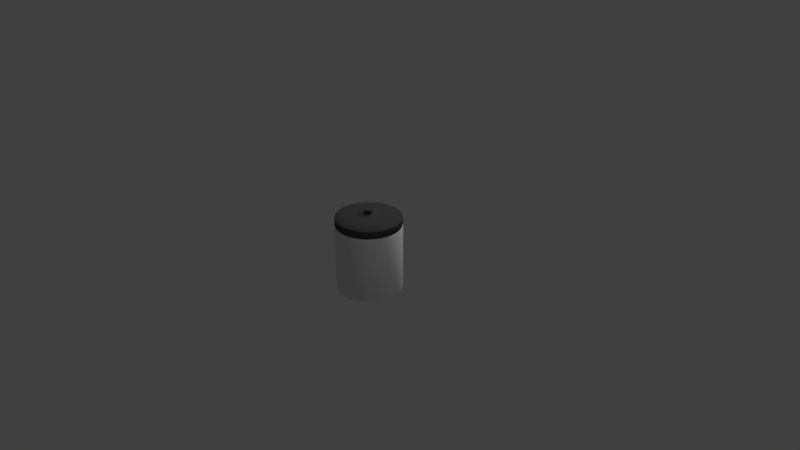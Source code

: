 # Source: Jar.blend  (saved by Blender 2.77.0; exported with 4.5.12 LTS)
import bpy
from mathutils import Matrix  # noqa: F401  (used for matrix-valued properties, if any)

bpy.ops.wm.read_factory_settings(use_empty=True)
scene = bpy.context.scene
scene.name = 'Scene'

# ---- collections
col_collection_1 = bpy.data.collections.new('Collection 1'); scene.collection.children.link(col_collection_1)

# ---- materials (node trees are filled in below, after node groups)
mat_lid = bpy.data.materials.new('lid')
mat_lid.alpha_threshold = 0.0
mat_lid.use_transparent_shadow = False
mat_lid.diffuse_color = (0.06681, 0.06681, 0.06681, 1.0)
mat_lid.roughness = 0.5
mat_jar = bpy.data.materials.new('jar')
mat_jar.alpha_threshold = 0.0
mat_jar.use_transparent_shadow = False
mat_jar.roughness = 0.5

# ---- material node trees

# ---- world
world_world = bpy.data.worlds.new('World'); scene.world = world_world
world_world.color = (0.05088, 0.05088, 0.05088)
world_world.use_sun_shadow = False
world_world.sun_shadow_jitter_overblur = 0.0
world_world.cycles.sampling_method = 'MANUAL'

# ---- cameras
cam_camera = bpy.data.cameras.new('Camera')
cam_camera.clip_end = 100.0
cam_camera.lens = 35.0
cam_camera.sensor_width = 32.0
cam_camera.sensor_height = 18.0
cam_camera.ortho_scale = 7.314
cam_camera.dof.focus_distance = 0.0
cam_camera.dof.aperture_fstop = 128.0

# ---- lights
light_hemi = bpy.data.lights.new('Hemi', 'SUN')
light_hemi.transmission_factor = 0.0
light_hemi.angle = 0.1993
light_hemi.energy = 1.0
light_hemi.shadow_buffer_clip_start = 0.5
light_hemi.shadow_soft_size = 0.1
light_hemi.shadow_cascade_max_distance = 1000.0
light_lamp = bpy.data.lights.new('Lamp', 'POINT')
light_lamp.transmission_factor = 0.0
light_lamp.cutoff_distance = 30.0
light_lamp.energy = 100.0
light_lamp.shadow_buffer_clip_start = 1.001
light_lamp.shadow_soft_size = 0.1
light_lamp.shadow_maximum_resolution = 0.006
light_lamp.use_absolute_resolution = True

# ---- meshes
me_cylinder = bpy.data.meshes.new('Cylinder')
me_cylinder.from_pydata([(-1.903e-08, -0.4351, 0.4146), (-1.903e-08, -0.4351, -0.4556), (0.08488, -0.4267, 0.4146), (0.08488, -0.4267, -0.4556), (0.1665, -0.402, 0.4146), (0.1665, -0.402, -0.4556), (0.2417, -0.3618, 0.4146), (0.2417, -0.3618, -0.4556), (0.3077, -0.3077, 0.4146), (0.3077, -0.3077, -0.4556), (0.3618, -0.2417, 0.4146), (0.3618, -0.2417, -0.4556), (0.402, -0.1665, 0.4146), (0.402, -0.1665, -0.4556), (0.4267, -0.08488, 0.4146), (0.4267, -0.08488, -0.4556), (0.4351, 7.427e-08, 0.4146), (0.4351, 1.382e-07, -0.4556), (0.4267, 0.08488, 0.4146), (0.4267, 0.08488, -0.4556), (0.402, 0.1665, 0.4146), (0.402, 0.1665, -0.4556), (0.3618, 0.2417, 0.4146), (0.3618, 0.2417, -0.4556), (0.3077, 0.3077, 0.4146), (0.3077, 0.3077, -0.4556), (0.2417, 0.3618, 0.4146), (0.2417, 0.3618, -0.4556), (0.1665, 0.402, 0.4146), (0.1665, 0.402, -0.4556), (0.08488, 0.4267, 0.4146), (0.08488, 0.4267, -0.4556), (-1.608e-07, 0.4351, 0.4146), (-1.608e-07, 0.4351, -0.4556), (-0.08488, 0.4267, 0.4146), (-0.08488, 0.4267, -0.4556), (-0.1665, 0.402, 0.4146), (-0.1665, 0.402, -0.4556), (-0.2417, 0.3618, 0.4146), (-0.2417, 0.3618, -0.4556), (-0.3077, 0.3077, 0.4146), (-0.3077, 0.3077, -0.4556), (-0.3618, 0.2417, 0.4146), (-0.3618, 0.2417, -0.4556), (-0.402, 0.1665, 0.4146), (-0.402, 0.1665, -0.4556), (-0.4267, 0.08488, 0.4146), (-0.4267, 0.08488, -0.4556), (-0.4351, -3.147e-07, 0.4146), (-0.4351, -2.248e-07, -0.4556), (-0.4267, -0.08488, 0.4146), (-0.4267, -0.08488, -0.4556), (-0.402, -0.1665, 0.4146), (-0.402, -0.1665, -0.4556), (-0.3618, -0.2417, 0.4146), (-0.3618, -0.2417, -0.4556), (-0.3077, -0.3077, 0.4146), (-0.3077, -0.3077, -0.4556), (-0.2417, -0.3618, 0.4146), (-0.2417, -0.3618, -0.4556), (-0.1665, -0.402, 0.4146), (-0.1665, -0.402, -0.4556), (-0.08488, -0.4267, 0.4146), (-0.08488, -0.4267, -0.4556), (0.08449, -0.4248, -0.461), (-1.872e-08, -0.4331, -0.461), (0.1657, -0.4001, -0.461), (0.2406, -0.3601, -0.461), (0.3062, -0.3062, -0.461), (0.3601, -0.2406, -0.461), (0.4001, -0.1657, -0.461), (0.4248, -0.08449, -0.461), (0.4331, 1.381e-07, -0.461), (0.4248, 0.08449, -0.461), (0.4001, 0.1657, -0.461), (0.3601, 0.2406, -0.461), (0.3062, 0.3062, -0.461), (0.2406, 0.3601, -0.461), (0.1657, 0.4001, -0.461), (0.08449, 0.4248, -0.461), (-1.598e-07, 0.4331, -0.461), (-0.08449, 0.4248, -0.461), (-0.1657, 0.4001, -0.461), (-0.2406, 0.3601, -0.461), (-0.3062, 0.3062, -0.461), (-0.3601, 0.2406, -0.461), (-0.4001, 0.1657, -0.461), (-0.4248, 0.08449, -0.461), (-0.4331, -2.233e-07, -0.461), (-0.4248, -0.08449, -0.461), (-0.4001, -0.1657, -0.461), (-0.3601, -0.2406, -0.461), (-0.3062, -0.3062, -0.461), (-0.2406, -0.3601, -0.461), (-0.1657, -0.4001, -0.461), (-0.08449, -0.4248, -0.461), (0.08162, -0.4103, -0.4654), (-1.706e-08, -0.4184, -0.4654), (0.1601, -0.3865, -0.4654), (0.2324, -0.3479, -0.4654), (0.2958, -0.2958, -0.4654), (0.3479, -0.2324, -0.4654), (0.3865, -0.1601, -0.4654), (0.4103, -0.08162, -0.4654), (0.4184, 1.36e-07, -0.4654), (0.4103, 0.08162, -0.4654), (0.3865, 0.1601, -0.4654), (0.3479, 0.2324, -0.4654), (0.2958, 0.2958, -0.4654), (0.2324, 0.3479, -0.4654), (0.1601, 0.3865, -0.4654), (0.08162, 0.4103, -0.4654), (-1.534e-07, 0.4184, -0.4654), (-0.08162, 0.4103, -0.4654), (-0.1601, 0.3865, -0.4654), (-0.2324, 0.3479, -0.4654), (-0.2958, 0.2958, -0.4654), (-0.3479, 0.2324, -0.4654), (-0.3865, 0.1601, -0.4654), (-0.4103, 0.08162, -0.4654), (-0.4184, -2.131e-07, -0.4654), (-0.4103, -0.08162, -0.4654), (-0.3865, -0.1601, -0.4654), (-0.3479, -0.2324, -0.4654), (-0.2958, -0.2958, -0.4654), (-0.2324, -0.3479, -0.4654), (-0.1601, -0.3865, -0.4654), (-0.08162, -0.4103, -0.4654), (-1.875e-08, -0.433, 0.42), (0.08448, -0.4247, 0.42), (0.1657, -0.4001, 0.42), (0.2406, -0.3601, 0.42), (0.3062, -0.3062, 0.42), (0.3601, -0.2406, 0.42), (0.4001, -0.1657, 0.42), (0.4247, -0.08448, 0.42), (0.433, 7.362e-08, 0.42), (0.4247, 0.08448, 0.42), (0.4001, 0.1657, 0.42), (0.3601, 0.2406, 0.42), (0.3062, 0.3062, 0.42), (0.2406, 0.3601, 0.42), (0.1657, 0.4001, 0.42), (0.08448, 0.4247, 0.42), (-1.599e-07, 0.433, 0.42), (-0.08448, 0.4247, 0.42), (-0.1657, 0.4001, 0.42), (-0.2406, 0.3601, 0.42), (-0.3062, 0.3062, 0.42), (-0.3601, 0.2406, 0.42), (-0.4001, 0.1657, 0.42), (-0.4247, 0.08448, 0.42), (-0.433, -3.135e-07, 0.42), (-0.4247, -0.08448, 0.42), (-0.4001, -0.1657, 0.42), (-0.3601, -0.2406, 0.42), (-0.3062, -0.3062, 0.42), (-0.2406, -0.3601, 0.42), (-0.1657, -0.4001, 0.42), (-0.08448, -0.4247, 0.42), (-1.814e-08, -0.4263, 0.4243), (0.08317, -0.4181, 0.4243), (0.1631, -0.3939, 0.4243), (0.2368, -0.3545, 0.4243), (0.3015, -0.3015, 0.4243), (0.3545, -0.2368, 0.4243), (0.3939, -0.1631, 0.4243), (0.4181, -0.08317, 0.4243), (0.4263, 7.183e-08, 0.4243), (0.4181, 0.08317, 0.4243), (0.3939, 0.1631, 0.4243), (0.3545, 0.2368, 0.4243), (0.3015, 0.3015, 0.4243), (0.2368, 0.3545, 0.4243), (0.1631, 0.3939, 0.4243), (0.08317, 0.4181, 0.4243), (-1.571e-07, 0.4263, 0.4243), (-0.08317, 0.4181, 0.4243), (-0.1631, 0.3939, 0.4243), (-0.2368, 0.3545, 0.4243), (-0.3015, 0.3015, 0.4243), (-0.3545, 0.2368, 0.4243), (-0.3939, 0.1631, 0.4243), (-0.4181, 0.08317, 0.4243), (-0.4263, -3.093e-07, 0.4243), (-0.4181, -0.08317, 0.4243), (-0.3939, -0.1631, 0.4243), (-0.3545, -0.2368, 0.4243), (-0.3015, -0.3015, 0.4243), (-0.2368, -0.3545, 0.4243), (-0.1631, -0.3939, 0.4243), (-0.08317, -0.4181, 0.4243), (-1.814e-08, -0.4263, 0.4275), (0.08317, -0.4181, 0.4275), (0.1631, -0.3939, 0.4275), (0.2368, -0.3545, 0.4275), (0.3015, -0.3015, 0.4275), (0.3545, -0.2368, 0.4275), (0.3939, -0.1631, 0.4275), (0.4181, -0.08317, 0.4275), (0.4263, 7.169e-08, 0.4275), (0.4181, 0.08317, 0.4275), (0.3939, 0.1631, 0.4275), (0.3545, 0.2368, 0.4275), (0.3015, 0.3015, 0.4275), (0.2368, 0.3545, 0.4275), (0.1631, 0.3939, 0.4275), (0.08317, 0.4181, 0.4275), (-1.571e-07, 0.4263, 0.4275), (-0.08317, 0.4181, 0.4275), (-0.1631, 0.3939, 0.4275), (-0.2368, 0.3545, 0.4275), (-0.3015, 0.3015, 0.4275), (-0.3545, 0.2368, 0.4275), (-0.3939, 0.1631, 0.4275), (-0.4181, 0.08317, 0.4275), (-0.4263, -3.095e-07, 0.4275), (-0.4181, -0.08317, 0.4275), (-0.3939, -0.1631, 0.4275), (-0.3545, -0.2368, 0.4275), (-0.3015, -0.3015, 0.4275), (-0.2368, -0.3545, 0.4275), (-0.1631, -0.3939, 0.4275), (-0.08317, -0.4181, 0.4275), (-1.867e-08, -0.431, 0.4328), (0.08409, -0.4227, 0.4328), (0.1649, -0.3982, 0.4328), (0.2395, -0.3584, 0.4328), (0.3048, -0.3048, 0.4328), (0.3584, -0.2395, 0.4328), (0.3982, -0.1649, 0.4328), (0.4227, -0.08409, 0.4328), (0.431, 7.261e-08, 0.4328), (0.4227, 0.08409, 0.4328), (0.3982, 0.1649, 0.4328), (0.3584, 0.2395, 0.4328), (0.3048, 0.3048, 0.4328), (0.2395, 0.3584, 0.4328), (0.1649, 0.3982, 0.4328), (0.08409, 0.4227, 0.4328), (-1.591e-07, 0.431, 0.4328), (-0.08409, 0.4227, 0.4328), (-0.1649, 0.3982, 0.4328), (-0.2395, 0.3584, 0.4328), (-0.3048, 0.3048, 0.4328), (-0.3584, 0.2395, 0.4328), (-0.3982, 0.1649, 0.4328), (-0.4227, 0.08409, 0.4328), (-0.431, -3.127e-07, 0.4328), (-0.4227, -0.08409, 0.4328), (-0.3982, -0.1649, 0.4328), (-0.3584, -0.2395, 0.4328), (-0.3048, -0.3048, 0.4328), (-0.2395, -0.3584, 0.4328), (-0.1649, -0.3982, 0.4328), (-0.08409, -0.4227, 0.4328), (-1.885e-08, -0.4327, 0.4371), (0.08442, -0.4244, 0.4371), (0.1656, -0.3998, 0.4371), (0.2404, -0.3598, 0.4371), (0.306, -0.306, 0.4371), (0.3598, -0.2404, 0.4371), (0.3998, -0.1656, 0.4371), (0.4244, -0.08442, 0.4371), (0.4327, 7.286e-08, 0.4371), (0.4244, 0.08442, 0.4371), (0.3998, 0.1656, 0.4371), (0.3598, 0.2404, 0.4371), (0.306, 0.306, 0.4371), (0.2404, 0.3598, 0.4371), (0.1656, 0.3998, 0.4371), (0.08442, 0.4244, 0.4371), (-1.598e-07, 0.4327, 0.4371), (-0.08442, 0.4244, 0.4371), (-0.1656, 0.3998, 0.4371), (-0.2404, 0.3598, 0.4371), (-0.306, 0.306, 0.4371), (-0.3598, 0.2404, 0.4371), (-0.3998, 0.1656, 0.4371), (-0.4244, 0.08442, 0.4371), (-0.4327, -3.14e-07, 0.4371), (-0.4244, -0.08442, 0.4371), (-0.3998, -0.1656, 0.4371), (-0.3598, -0.2404, 0.4371), (-0.306, -0.306, 0.4371), (-0.2404, -0.3598, 0.4371), (-0.1656, -0.3998, 0.4371), (-0.08442, -0.4244, 0.4371), (-1.912e-08, -0.4327, 0.5201), (0.08442, -0.4244, 0.5201), (0.1656, -0.3998, 0.5201), (0.2404, -0.3598, 0.5201), (0.306, -0.306, 0.5201), (0.3598, -0.2404, 0.5201), (0.3998, -0.1656, 0.5201), (0.4244, -0.08442, 0.5201), (0.4327, 6.161e-08, 0.5201), (0.4244, 0.08442, 0.5201), (0.3998, 0.1656, 0.5201), (0.3598, 0.2404, 0.5201), (0.306, 0.306, 0.5201), (0.2404, 0.3598, 0.5201), (0.1656, 0.3998, 0.5201), (0.08442, 0.4244, 0.5201), (-1.601e-07, 0.4327, 0.5201), (-0.08442, 0.4244, 0.5201), (-0.1656, 0.3998, 0.5201), (-0.2404, 0.3598, 0.5201), (-0.306, 0.306, 0.5201), (-0.3598, 0.2404, 0.5201), (-0.3998, 0.1656, 0.5201), (-0.4244, 0.08442, 0.5201), (-0.4327, -3.253e-07, 0.5201), (-0.4244, -0.08442, 0.5201), (-0.3998, -0.1656, 0.5201), (-0.3598, -0.2404, 0.5201), (-0.306, -0.306, 0.5201), (-0.2404, -0.3598, 0.5201), (-0.1656, -0.3998, 0.5201), (-0.08442, -0.4244, 0.5201), (-1.895e-08, -0.4309, 0.5265), (0.08407, -0.4227, 0.5265), (0.1649, -0.3981, 0.5265), (0.2394, -0.3583, 0.5265), (0.3047, -0.3047, 0.5265), (0.3583, -0.2394, 0.5265), (0.3981, -0.1649, 0.5265), (0.4227, -0.08407, 0.5265), (0.4309, 6.101e-08, 0.5265), (0.4227, 0.08407, 0.5265), (0.3981, 0.1649, 0.5265), (0.3583, 0.2394, 0.5265), (0.3047, 0.3047, 0.5265), (0.2394, 0.3583, 0.5265), (0.1649, 0.3981, 0.5265), (0.08407, 0.4227, 0.5265), (-1.594e-07, 0.4309, 0.5265), (-0.08407, 0.4227, 0.5265), (-0.1649, 0.3981, 0.5265), (-0.2394, 0.3583, 0.5265), (-0.3047, 0.3047, 0.5265), (-0.3583, 0.2394, 0.5265), (-0.3981, 0.1649, 0.5265), (-0.4227, 0.08407, 0.5265), (-0.4309, -3.243e-07, 0.5265), (-0.4227, -0.08407, 0.5265), (-0.3981, -0.1649, 0.5265), (-0.3583, -0.2394, 0.5265), (-0.3047, -0.3047, 0.5265), (-0.2394, -0.3583, 0.5265), (-0.1649, -0.3981, 0.5265), (-0.08407, -0.4227, 0.5265), (-1.854e-08, -0.4274, 0.533), (0.08338, -0.4192, 0.533), (0.1635, -0.3948, 0.533), (0.2374, -0.3553, 0.533), (0.3022, -0.3022, 0.533), (0.3553, -0.2374, 0.533), (0.3948, -0.1635, 0.533), (0.4192, -0.08338, 0.533), (0.4274, 6.006e-08, 0.533), (0.4192, 0.08338, 0.533), (0.3948, 0.1635, 0.533), (0.3553, 0.2374, 0.533), (0.3022, 0.3022, 0.533), (0.2374, 0.3553, 0.533), (0.1635, 0.3948, 0.533), (0.08338, 0.4192, 0.533), (-1.578e-07, 0.4274, 0.533), (-0.08338, 0.4192, 0.533), (-0.1635, 0.3948, 0.533), (-0.2374, 0.3553, 0.533), (-0.3022, 0.3022, 0.533), (-0.3553, 0.2374, 0.533), (-0.3948, 0.1635, 0.533), (-0.4192, 0.08338, 0.533), (-0.4274, -3.22e-07, 0.533), (-0.4192, -0.08338, 0.533), (-0.3948, -0.1635, 0.533), (-0.3553, -0.2374, 0.533), (-0.3022, -0.3022, 0.533), (-0.2374, -0.3553, 0.533), (-0.1635, -0.3948, 0.533), (-0.08338, -0.4192, 0.533), (-8.181e-09, -0.2994, 0.5643), (0.05842, -0.2937, 0.5643), (0.1146, -0.2766, 0.5643), (0.1664, -0.249, 0.5643), (0.2117, -0.2117, 0.5643), (0.249, -0.1664, 0.5643), (0.2766, -0.1146, 0.5643), (0.2937, -0.05842, 0.5643), (0.2994, 3.06e-08, 0.5643), (0.2937, 0.05842, 0.5643), (0.2766, 0.1146, 0.5643), (0.249, 0.1664, 0.5643), (0.2117, 0.2117, 0.5643), (0.1664, 0.249, 0.5643), (0.1146, 0.2766, 0.5643), (0.05842, 0.2937, 0.5643), (-1.058e-07, 0.2994, 0.5643), (-0.05842, 0.2937, 0.5643), (-0.1146, 0.2766, 0.5643), (-0.1664, 0.249, 0.5643), (-0.2117, 0.2117, 0.5643), (-0.249, 0.1664, 0.5643), (-0.2766, 0.1146, 0.5643), (-0.2937, 0.05842, 0.5643), (-0.2994, -2.371e-07, 0.5643), (-0.2937, -0.05842, 0.5643), (-0.2766, -0.1146, 0.5643), (-0.249, -0.1664, 0.5643), (-0.2117, -0.2117, 0.5643), (-0.1664, -0.249, 0.5643), (-0.1146, -0.2766, 0.5643), (-0.05842, -0.2937, 0.5643), (7.25e-09, -0.1781, 0.5769), (0.03474, -0.1747, 0.5769), (0.06815, -0.1645, 0.5769), (0.09894, -0.1481, 0.5769), (0.1259, -0.1259, 0.5769), (0.1481, -0.09894, 0.5769), (0.1645, -0.06815, 0.5769), (0.1747, -0.03474, 0.5769), (0.1781, 3.184e-10, 0.5769), (0.1747, 0.03474, 0.5769), (0.1645, 0.06815, 0.5769), (0.1481, 0.09894, 0.5769), (0.1259, 0.1259, 0.5769), (0.09894, 0.1481, 0.5769), (0.06815, 0.1645, 0.5769), (0.03474, 0.1747, 0.5769), (-5.078e-08, 0.1781, 0.5769), (-0.03474, 0.1747, 0.5769), (-0.06815, 0.1645, 0.5769), (-0.09894, 0.1481, 0.5769), (-0.1259, 0.1259, 0.5769), (-0.1481, 0.09894, 0.5769), (-0.1645, 0.06815, 0.5769), (-0.1747, 0.03474, 0.5769), (-0.1781, -1.589e-07, 0.5769), (-0.1747, -0.03474, 0.5769), (-0.1645, -0.06815, 0.5769), (-0.1481, -0.09894, 0.5769), (-0.1259, -0.1259, 0.5769), (-0.09894, -0.1481, 0.5769), (-0.06815, -0.1645, 0.5769), (-0.03474, -0.1747, 0.5769), (2.501e-08, -0.02982, 0.5826), (0.005818, -0.02925, 0.5826), (0.01141, -0.02755, 0.5826), (0.01657, -0.0248, 0.5826), (0.02109, -0.02109, 0.5826), (0.0248, -0.01657, 0.5826), (0.02755, -0.01141, 0.5826), (0.02925, -0.005818, 0.5826), (0.02982, -3.081e-08, 0.5826), (0.02925, 0.005818, 0.5826), (0.02755, 0.01141, 0.5826), (0.0248, 0.01657, 0.5826), (0.02109, 0.02109, 0.5826), (0.01657, 0.0248, 0.5826), (0.01141, 0.02755, 0.5826), (0.005818, 0.02925, 0.5826), (1.529e-08, 0.02982, 0.5826), (-0.005818, 0.02925, 0.5826), (-0.01141, 0.02755, 0.5826), (-0.01657, 0.0248, 0.5826), (-0.02109, 0.02109, 0.5826), (-0.0248, 0.01657, 0.5826), (-0.02755, 0.01141, 0.5826), (-0.02925, 0.005818, 0.5826), (-0.02982, -5.747e-08, 0.5826), (-0.02925, -0.005818, 0.5826), (-0.02755, -0.01141, 0.5826), (-0.0248, -0.01657, 0.5826), (-0.02109, -0.02109, 0.5826), (-0.01657, -0.0248, 0.5826), (-0.01141, -0.02755, 0.5826), (-0.005818, -0.02925, 0.5826), (2.501e-08, -0.02982, 0.5872), (0.005818, -0.02925, 0.5872), (0.01141, -0.02755, 0.5872), (0.01657, -0.0248, 0.5872), (0.02109, -0.02109, 0.5872), (0.0248, -0.01657, 0.5872), (0.02755, -0.01141, 0.5872), (0.02925, -0.005818, 0.5872), (0.02982, -3.101e-08, 0.5872), (0.02925, 0.005818, 0.5872), (0.02755, 0.01141, 0.5872), (0.0248, 0.01657, 0.5872), (0.02109, 0.02109, 0.5872), (0.01657, 0.0248, 0.5872), (0.01141, 0.02755, 0.5872), (0.005818, 0.02925, 0.5872), (1.529e-08, 0.02982, 0.5872), (-0.005818, 0.02925, 0.5872), (-0.01141, 0.02755, 0.5872), (-0.01657, 0.0248, 0.5872), (-0.02109, 0.02109, 0.5872), (-0.0248, 0.01657, 0.5872), (-0.02755, 0.01141, 0.5872), (-0.02925, 0.005818, 0.5872), (-0.02982, -5.768e-08, 0.5872), (-0.02925, -0.005818, 0.5872), (-0.02755, -0.01141, 0.5872), (-0.0248, -0.01657, 0.5872), (-0.02109, -0.02109, 0.5872), (-0.01657, -0.0248, 0.5872), (-0.01141, -0.02755, 0.5872), (-0.005818, -0.02925, 0.5872), (2.467e-08, -0.03565, 0.5895), (0.006955, -0.03497, 0.5895), (0.01364, -0.03294, 0.5895), (0.01981, -0.02964, 0.5895), (0.02521, -0.02521, 0.5895), (0.02964, -0.01981, 0.5895), (0.03294, -0.01364, 0.5895), (0.03497, -0.006955, 0.5895), (0.03565, -3.034e-08, 0.5895), (0.03497, 0.006955, 0.5895), (0.03294, 0.01364, 0.5895), (0.02964, 0.01981, 0.5895), (0.02521, 0.02521, 0.5895), (0.01981, 0.02964, 0.5895), (0.01364, 0.03294, 0.5895), (0.006955, 0.03497, 0.5895), (1.305e-08, 0.03565, 0.5895), (-0.006955, 0.03497, 0.5895), (-0.01364, 0.03294, 0.5895), (-0.01981, 0.02964, 0.5895), (-0.02521, 0.02521, 0.5895), (-0.02964, 0.01981, 0.5895), (-0.03294, 0.01364, 0.5895), (-0.03497, 0.006955, 0.5895), (-0.03565, -6.222e-08, 0.5895), (-0.03497, -0.006955, 0.5895), (-0.03294, -0.01364, 0.5895), (-0.02964, -0.01981, 0.5895), (-0.02521, -0.02521, 0.5895), (-0.01981, -0.02964, 0.5895), (-0.01364, -0.03294, 0.5895), (-0.006955, -0.03497, 0.5895), (2.407e-08, -0.04384, 0.5978), (0.008552, -0.043, 0.5978), (0.01678, -0.0405, 0.5978), (0.02435, -0.03645, 0.5978), (0.031, -0.031, 0.5978), (0.03645, -0.02435, 0.5978), (0.0405, -0.01678, 0.5978), (0.043, -0.008552, 0.5978), (0.04384, -3.335e-08, 0.5978), (0.043, 0.008552, 0.5978), (0.0405, 0.01678, 0.5978), (0.03645, 0.02435, 0.5978), (0.031, 0.031, 0.5978), (0.02435, 0.03645, 0.5978), (0.01678, 0.0405, 0.5978), (0.008552, 0.04299, 0.5978), (9.782e-09, 0.04384, 0.5978), (-0.008552, 0.04299, 0.5978), (-0.01678, 0.0405, 0.5978), (-0.02435, 0.03645, 0.5978), (-0.031, 0.031, 0.5978), (-0.03645, 0.02435, 0.5978), (-0.0405, 0.01678, 0.5978), (-0.04299, 0.008552, 0.5978), (-0.04384, -7.255e-08, 0.5978), (-0.04299, -0.008552, 0.5978), (-0.0405, -0.01678, 0.5978), (-0.03645, -0.02435, 0.5978), (-0.031, -0.031, 0.5978), (-0.02435, -0.03645, 0.5978), (-0.01678, -0.0405, 0.5978), (-0.008552, -0.043, 0.5978), (2.379e-08, -0.04746, 0.6079), (0.009258, -0.04654, 0.6079), (0.01816, -0.04384, 0.6079), (0.02637, -0.03946, 0.6079), (0.03356, -0.03356, 0.6079), (0.03946, -0.02637, 0.6079), (0.04384, -0.01816, 0.6079), (0.04654, -0.009258, 0.6079), (0.04746, -2.938e-08, 0.6079), (0.04654, 0.009258, 0.6079), (0.04384, 0.01816, 0.6079), (0.03946, 0.02637, 0.6079), (0.03356, 0.03356, 0.6079), (0.02637, 0.03946, 0.6079), (0.01816, 0.04384, 0.6079), (0.009258, 0.04654, 0.6079), (8.326e-09, 0.04746, 0.6079), (-0.009258, 0.04654, 0.6079), (-0.01816, 0.04384, 0.6079), (-0.02637, 0.03946, 0.6079), (-0.03356, 0.03356, 0.6079), (-0.03946, 0.02636, 0.6079), (-0.04384, 0.01816, 0.6079), (-0.04654, 0.009258, 0.6079), (-0.04746, -7.181e-08, 0.6079), (-0.04654, -0.009258, 0.6079), (-0.04384, -0.01816, 0.6079), (-0.03946, -0.02637, 0.6079), (-0.03356, -0.03356, 0.6079), (-0.02636, -0.03946, 0.6079), (-0.01816, -0.04384, 0.6079), (-0.009258, -0.04654, 0.6079), (2.379e-08, -0.04746, 0.6308), (0.009258, -0.04654, 0.6308), (0.01816, -0.04384, 0.6308), (0.02637, -0.03946, 0.6308), (0.03356, -0.03356, 0.6308), (0.03946, -0.02637, 0.6308), (0.04384, -0.01816, 0.6308), (0.04654, -0.009258, 0.6308), (0.04746, -3.991e-08, 0.6308), (0.04654, 0.009258, 0.6308), (0.04384, 0.01816, 0.6308), (0.03946, 0.02636, 0.6308), (0.03356, 0.03356, 0.6308), (0.02637, 0.03946, 0.6308), (0.01816, 0.04384, 0.6308), (0.009258, 0.04654, 0.6308), (8.326e-09, 0.04746, 0.6308), (-0.009258, 0.04654, 0.6308), (-0.01816, 0.04384, 0.6308), (-0.02637, 0.03946, 0.6308), (-0.03356, 0.03356, 0.6308), (-0.03946, 0.02636, 0.6308), (-0.04384, 0.01816, 0.6308), (-0.04654, 0.009258, 0.6308), (-0.04746, -8.234e-08, 0.6308), (-0.04654, -0.009258, 0.6308), (-0.04384, -0.01816, 0.6308), (-0.03946, -0.02637, 0.6308), (-0.03356, -0.03356, 0.6308), (-0.02636, -0.03946, 0.6308), (-0.01816, -0.04384, 0.6308), (-0.009258, -0.04654, 0.6308), (2.39e-08, -0.04576, 0.6357), (0.008928, -0.04488, 0.6357), (0.01751, -0.04228, 0.6357), (0.02542, -0.03805, 0.6357), (0.03236, -0.03236, 0.6357), (0.03805, -0.02542, 0.6357), (0.04228, -0.01751, 0.6357), (0.04488, -0.008928, 0.6357), (0.04576, -4.418e-08, 0.6357), (0.04488, 0.008928, 0.6357), (0.04228, 0.01751, 0.6357), (0.03805, 0.02542, 0.6357), (0.03236, 0.03236, 0.6357), (0.02542, 0.03805, 0.6357), (0.01751, 0.04228, 0.6357), (0.008928, 0.04488, 0.6357), (8.993e-09, 0.04576, 0.6357), (-0.008928, 0.04488, 0.6357), (-0.01751, 0.04228, 0.6357), (-0.02542, 0.03805, 0.6357), (-0.03236, 0.03236, 0.6357), (-0.03805, 0.02542, 0.6357), (-0.04228, 0.01751, 0.6357), (-0.04488, 0.008928, 0.6357), (-0.04576, -8.509e-08, 0.6357), (-0.04488, -0.008928, 0.6357), (-0.04228, -0.01751, 0.6357), (-0.03805, -0.02542, 0.6357), (-0.03236, -0.03236, 0.6357), (-0.02542, -0.03805, 0.6357), (-0.01751, -0.04228, 0.6357), (-0.008928, -0.04488, 0.6357), (2.407e-08, -0.04333, 0.6376), (0.008453, -0.0425, 0.6376), (0.01658, -0.04003, 0.6376), (0.02407, -0.03603, 0.6376), (0.03064, -0.03064, 0.6376), (0.03603, -0.02407, 0.6376), (0.04003, -0.01658, 0.6376), (0.0425, -0.008453, 0.6376), (0.04333, -4.455e-08, 0.6376), (0.0425, 0.008453, 0.6376), (0.04003, 0.01658, 0.6376), (0.03603, 0.02407, 0.6376), (0.03064, 0.03064, 0.6376), (0.02407, 0.03603, 0.6376), (0.01658, 0.04003, 0.6376), (0.008453, 0.0425, 0.6376), (9.95e-09, 0.04333, 0.6376), (-0.008453, 0.0425, 0.6376), (-0.01658, 0.04003, 0.6376), (-0.02407, 0.03603, 0.6376), (-0.03064, 0.03064, 0.6376), (-0.03603, 0.02407, 0.6376), (-0.04003, 0.01658, 0.6376), (-0.0425, 0.008453, 0.6376), (-0.04333, -8.329e-08, 0.6376), (-0.0425, -0.008453, 0.6376), (-0.04003, -0.01658, 0.6376), (-0.03603, -0.02407, 0.6376), (-0.03064, -0.03064, 0.6376), (-0.02407, -0.03603, 0.6376), (-0.01658, -0.04003, 0.6376), (-0.008453, -0.0425, 0.6376), (2.484e-08, -0.03353, 0.6394), (0.006541, -0.03289, 0.6394), (0.01283, -0.03098, 0.6394), (0.01863, -0.02788, 0.6394), (0.02371, -0.02371, 0.6394), (0.02788, -0.01863, 0.6394), (0.03098, -0.01283, 0.6394), (0.03289, -0.006541, 0.6394), (0.03353, -4.595e-08, 0.6394), (0.03289, 0.006541, 0.6394), (0.03098, 0.01283, 0.6394), (0.02788, 0.01863, 0.6394), (0.02371, 0.02371, 0.6394), (0.01863, 0.02788, 0.6394), (0.01283, 0.03098, 0.6394), (0.006541, 0.03289, 0.6394), (1.392e-08, 0.03353, 0.6394), (-0.006541, 0.03289, 0.6394), (-0.01283, 0.03098, 0.6394), (-0.01863, 0.02788, 0.6394), (-0.02371, 0.02371, 0.6394), (-0.02788, 0.01863, 0.6394), (-0.03098, 0.01283, 0.6394), (-0.03289, 0.006541, 0.6394), (-0.03353, -7.593e-08, 0.6394), (-0.03289, -0.006541, 0.6394), (-0.03098, -0.01283, 0.6394), (-0.02788, -0.01863, 0.6394), (-0.02371, -0.02371, 0.6394), (-0.01863, -0.02788, 0.6394), (-0.01283, -0.03098, 0.6394), (-0.006541, -0.03289, 0.6394)], [], [(0, 1, 3, 2), (2, 3, 5, 4), (4, 5, 7, 6), (6, 7, 9, 8), (8, 9, 11, 10), (10, 11, 13, 12), (12, 13, 15, 14), (14, 15, 17, 16), (16, 17, 19, 18), (18, 19, 21, 20), (20, 21, 23, 22), (22, 23, 25, 24), (24, 25, 27, 26), (26, 27, 29, 28), (28, 29, 31, 30), (30, 31, 33, 32), (32, 33, 35, 34), (34, 35, 37, 36), (36, 37, 39, 38), (38, 39, 41, 40), (40, 41, 43, 42), (42, 43, 45, 44), (44, 45, 47, 46), (46, 47, 49, 48), (48, 49, 51, 50), (50, 51, 53, 52), (52, 53, 55, 54), (54, 55, 57, 56), (56, 57, 59, 58), (58, 59, 61, 60), (39, 37, 82, 83), (60, 61, 63, 62), (62, 63, 1, 0), (10, 12, 134, 133), (92, 91, 123, 124), (57, 55, 91, 92), (13, 11, 69, 70), (31, 29, 78, 79), (49, 47, 87, 88), (5, 3, 64, 66), (23, 21, 74, 75), (41, 39, 83, 84), (59, 57, 92, 93), (15, 13, 70, 71), (33, 31, 79, 80), (51, 49, 88, 89), (7, 5, 66, 67), (25, 23, 75, 76), (43, 41, 84, 85), (61, 59, 93, 94), (17, 15, 71, 72), (35, 33, 80, 81), (53, 51, 89, 90), (9, 7, 67, 68), (27, 25, 76, 77), (45, 43, 85, 86), (63, 61, 94, 95), (19, 17, 72, 73), (37, 35, 81, 82), (55, 53, 90, 91), (11, 9, 68, 69), (29, 27, 77, 78), (47, 45, 86, 87), (3, 1, 65, 64), (1, 63, 95, 65), (21, 19, 73, 74), (96, 97, 127, 126, 125, 124, 123, 122, 121, 120, 119, 118, 117, 116, 115, 114, 113, 112, 111, 110, 109, 108, 107, 106, 105, 104, 103, 102, 101, 100, 99, 98), (79, 78, 110, 111), (66, 64, 96, 98), (93, 92, 124, 125), (80, 79, 111, 112), (67, 66, 98, 99), (94, 93, 125, 126), (81, 80, 112, 113), (68, 67, 99, 100), (95, 94, 126, 127), (82, 81, 113, 114), (69, 68, 100, 101), (65, 95, 127, 97), (83, 82, 114, 115), (70, 69, 101, 102), (84, 83, 115, 116), (71, 70, 102, 103), (85, 84, 116, 117), (72, 71, 103, 104), (86, 85, 117, 118), (73, 72, 104, 105), (87, 86, 118, 119), (74, 73, 105, 106), (88, 87, 119, 120), (75, 74, 106, 107), (89, 88, 120, 121), (76, 75, 107, 108), (90, 89, 121, 122), (77, 76, 108, 109), (91, 90, 122, 123), (78, 77, 109, 110), (64, 65, 97, 96), (148, 149, 181, 180), (28, 30, 143, 142), (46, 48, 152, 151), (2, 4, 130, 129), (20, 22, 139, 138), (38, 40, 148, 147), (56, 58, 157, 156), (12, 14, 135, 134), (30, 32, 144, 143), (48, 50, 153, 152), (4, 6, 131, 130), (22, 24, 140, 139), (40, 42, 149, 148), (58, 60, 158, 157), (14, 16, 136, 135), (32, 34, 145, 144), (50, 52, 154, 153), (6, 8, 132, 131), (24, 26, 141, 140), (42, 44, 150, 149), (60, 62, 159, 158), (16, 18, 137, 136), (34, 36, 146, 145), (52, 54, 155, 154), (8, 10, 133, 132), (26, 28, 142, 141), (44, 46, 151, 150), (0, 2, 129, 128), (62, 0, 128, 159), (18, 20, 138, 137), (36, 38, 147, 146), (54, 56, 156, 155), (183, 184, 216, 215), (135, 136, 168, 167), (149, 150, 182, 181), (136, 137, 169, 168), (150, 151, 183, 182), (137, 138, 170, 169), (151, 152, 184, 183), (138, 139, 171, 170), (152, 153, 185, 184), (139, 140, 172, 171), (153, 154, 186, 185), (140, 141, 173, 172), (154, 155, 187, 186), (141, 142, 174, 173), (128, 129, 161, 160), (155, 156, 188, 187), (142, 143, 175, 174), (129, 130, 162, 161), (156, 157, 189, 188), (143, 144, 176, 175), (130, 131, 163, 162), (157, 158, 190, 189), (144, 145, 177, 176), (131, 132, 164, 163), (158, 159, 191, 190), (145, 146, 178, 177), (132, 133, 165, 164), (159, 128, 160, 191), (146, 147, 179, 178), (133, 134, 166, 165), (147, 148, 180, 179), (134, 135, 167, 166), (218, 219, 251, 250), (170, 171, 203, 202), (184, 185, 217, 216), (171, 172, 204, 203), (185, 186, 218, 217), (172, 173, 205, 204), (186, 187, 219, 218), (173, 174, 206, 205), (160, 161, 193, 192), (187, 188, 220, 219), (174, 175, 207, 206), (161, 162, 194, 193), (188, 189, 221, 220), (175, 176, 208, 207), (162, 163, 195, 194), (189, 190, 222, 221), (176, 177, 209, 208), (163, 164, 196, 195), (190, 191, 223, 222), (177, 178, 210, 209), (164, 165, 197, 196), (191, 160, 192, 223), (178, 179, 211, 210), (165, 166, 198, 197), (179, 180, 212, 211), (166, 167, 199, 198), (180, 181, 213, 212), (167, 168, 200, 199), (181, 182, 214, 213), (168, 169, 201, 200), (182, 183, 215, 214), (169, 170, 202, 201), (226, 227, 259, 258), (205, 206, 238, 237), (192, 193, 225, 224), (219, 220, 252, 251), (206, 207, 239, 238), (193, 194, 226, 225), (220, 221, 253, 252), (207, 208, 240, 239), (194, 195, 227, 226), (221, 222, 254, 253), (208, 209, 241, 240), (195, 196, 228, 227), (222, 223, 255, 254), (209, 210, 242, 241), (196, 197, 229, 228), (223, 192, 224, 255), (210, 211, 243, 242), (197, 198, 230, 229), (211, 212, 244, 243), (198, 199, 231, 230), (212, 213, 245, 244), (199, 200, 232, 231), (213, 214, 246, 245), (200, 201, 233, 232), (214, 215, 247, 246), (201, 202, 234, 233), (215, 216, 248, 247), (202, 203, 235, 234), (216, 217, 249, 248), (203, 204, 236, 235), (217, 218, 250, 249), (204, 205, 237, 236), (261, 262, 294, 293), (253, 254, 286, 285), (240, 241, 273, 272), (227, 228, 260, 259), (254, 255, 287, 286), (241, 242, 274, 273), (228, 229, 261, 260), (255, 224, 256, 287), (242, 243, 275, 274), (229, 230, 262, 261), (243, 244, 276, 275), (230, 231, 263, 262), (244, 245, 277, 276), (231, 232, 264, 263), (245, 246, 278, 277), (232, 233, 265, 264), (246, 247, 279, 278), (233, 234, 266, 265), (247, 248, 280, 279), (234, 235, 267, 266), (248, 249, 281, 280), (235, 236, 268, 267), (249, 250, 282, 281), (236, 237, 269, 268), (250, 251, 283, 282), (237, 238, 270, 269), (224, 225, 257, 256), (251, 252, 284, 283), (238, 239, 271, 270), (225, 226, 258, 257), (252, 253, 285, 284), (239, 240, 272, 271), (296, 297, 329, 328), (275, 276, 308, 307), (262, 263, 295, 294), (276, 277, 309, 308), (263, 264, 296, 295), (277, 278, 310, 309), (264, 265, 297, 296), (278, 279, 311, 310), (265, 266, 298, 297), (279, 280, 312, 311), (266, 267, 299, 298), (280, 281, 313, 312), (267, 268, 300, 299), (281, 282, 314, 313), (268, 269, 301, 300), (282, 283, 315, 314), (269, 270, 302, 301), (256, 257, 289, 288), (283, 284, 316, 315), (270, 271, 303, 302), (257, 258, 290, 289), (284, 285, 317, 316), (271, 272, 304, 303), (258, 259, 291, 290), (285, 286, 318, 317), (272, 273, 305, 304), (259, 260, 292, 291), (286, 287, 319, 318), (273, 274, 306, 305), (260, 261, 293, 292), (287, 256, 288, 319), (274, 275, 307, 306), (331, 332, 364, 363), (310, 311, 343, 342), (297, 298, 330, 329), (311, 312, 344, 343), (298, 299, 331, 330), (312, 313, 345, 344), (299, 300, 332, 331), (313, 314, 346, 345), (300, 301, 333, 332), (314, 315, 347, 346), (301, 302, 334, 333), (288, 289, 321, 320), (315, 316, 348, 347), (302, 303, 335, 334), (289, 290, 322, 321), (316, 317, 349, 348), (303, 304, 336, 335), (290, 291, 323, 322), (317, 318, 350, 349), (304, 305, 337, 336), (291, 292, 324, 323), (318, 319, 351, 350), (305, 306, 338, 337), (292, 293, 325, 324), (319, 288, 320, 351), (306, 307, 339, 338), (293, 294, 326, 325), (307, 308, 340, 339), (294, 295, 327, 326), (308, 309, 341, 340), (295, 296, 328, 327), (309, 310, 342, 341), (366, 367, 399, 398), (345, 346, 378, 377), (332, 333, 365, 364), (346, 347, 379, 378), (333, 334, 366, 365), (320, 321, 353, 352), (347, 348, 380, 379), (334, 335, 367, 366), (321, 322, 354, 353), (348, 349, 381, 380), (335, 336, 368, 367), (322, 323, 355, 354), (349, 350, 382, 381), (336, 337, 369, 368), (323, 324, 356, 355), (350, 351, 383, 382), (337, 338, 370, 369), (324, 325, 357, 356), (351, 320, 352, 383), (338, 339, 371, 370), (325, 326, 358, 357), (339, 340, 372, 371), (326, 327, 359, 358), (340, 341, 373, 372), (327, 328, 360, 359), (341, 342, 374, 373), (328, 329, 361, 360), (342, 343, 375, 374), (329, 330, 362, 361), (343, 344, 376, 375), (330, 331, 363, 362), (344, 345, 377, 376), (401, 402, 434, 433), (353, 354, 386, 385), (380, 381, 413, 412), (367, 368, 400, 399), (354, 355, 387, 386), (381, 382, 414, 413), (368, 369, 401, 400), (355, 356, 388, 387), (382, 383, 415, 414), (369, 370, 402, 401), (356, 357, 389, 388), (383, 352, 384, 415), (370, 371, 403, 402), (357, 358, 390, 389), (371, 372, 404, 403), (358, 359, 391, 390), (372, 373, 405, 404), (359, 360, 392, 391), (373, 374, 406, 405), (360, 361, 393, 392), (374, 375, 407, 406), (361, 362, 394, 393), (375, 376, 408, 407), (362, 363, 395, 394), (376, 377, 409, 408), (363, 364, 396, 395), (377, 378, 410, 409), (364, 365, 397, 396), (378, 379, 411, 410), (365, 366, 398, 397), (352, 353, 385, 384), (379, 380, 412, 411), (436, 437, 469, 468), (388, 389, 421, 420), (415, 384, 416, 447), (402, 403, 435, 434), (389, 390, 422, 421), (403, 404, 436, 435), (390, 391, 423, 422), (404, 405, 437, 436), (391, 392, 424, 423), (405, 406, 438, 437), (392, 393, 425, 424), (406, 407, 439, 438), (393, 394, 426, 425), (407, 408, 440, 439), (394, 395, 427, 426), (408, 409, 441, 440), (395, 396, 428, 427), (409, 410, 442, 441), (396, 397, 429, 428), (410, 411, 443, 442), (397, 398, 430, 429), (384, 385, 417, 416), (411, 412, 444, 443), (398, 399, 431, 430), (385, 386, 418, 417), (412, 413, 445, 444), (399, 400, 432, 431), (386, 387, 419, 418), (413, 414, 446, 445), (400, 401, 433, 432), (387, 388, 420, 419), (414, 415, 447, 446), (471, 472, 504, 503), (423, 424, 456, 455), (437, 438, 470, 469), (424, 425, 457, 456), (438, 439, 471, 470), (425, 426, 458, 457), (439, 440, 472, 471), (426, 427, 459, 458), (440, 441, 473, 472), (427, 428, 460, 459), (441, 442, 474, 473), (428, 429, 461, 460), (442, 443, 475, 474), (429, 430, 462, 461), (416, 417, 449, 448), (443, 444, 476, 475), (430, 431, 463, 462), (417, 418, 450, 449), (444, 445, 477, 476), (431, 432, 464, 463), (418, 419, 451, 450), (445, 446, 478, 477), (432, 433, 465, 464), (419, 420, 452, 451), (446, 447, 479, 478), (433, 434, 466, 465), (420, 421, 453, 452), (447, 416, 448, 479), (434, 435, 467, 466), (421, 422, 454, 453), (435, 436, 468, 467), (422, 423, 455, 454), (506, 507, 539, 538), (458, 459, 491, 490), (472, 473, 505, 504), (459, 460, 492, 491), (473, 474, 506, 505), (460, 461, 493, 492), (474, 475, 507, 506), (461, 462, 494, 493), (448, 449, 481, 480), (475, 476, 508, 507), (462, 463, 495, 494), (449, 450, 482, 481), (476, 477, 509, 508), (463, 464, 496, 495), (450, 451, 483, 482), (477, 478, 510, 509), (464, 465, 497, 496), (451, 452, 484, 483), (478, 479, 511, 510), (465, 466, 498, 497), (452, 453, 485, 484), (479, 448, 480, 511), (466, 467, 499, 498), (453, 454, 486, 485), (467, 468, 500, 499), (454, 455, 487, 486), (468, 469, 501, 500), (455, 456, 488, 487), (469, 470, 502, 501), (456, 457, 489, 488), (470, 471, 503, 502), (457, 458, 490, 489), (514, 515, 547, 546), (493, 494, 526, 525), (480, 481, 513, 512), (507, 508, 540, 539), (494, 495, 527, 526), (481, 482, 514, 513), (508, 509, 541, 540), (495, 496, 528, 527), (482, 483, 515, 514), (509, 510, 542, 541), (496, 497, 529, 528), (483, 484, 516, 515), (510, 511, 543, 542), (497, 498, 530, 529), (484, 485, 517, 516), (511, 480, 512, 543), (498, 499, 531, 530), (485, 486, 518, 517), (499, 500, 532, 531), (486, 487, 519, 518), (500, 501, 533, 532), (487, 488, 520, 519), (501, 502, 534, 533), (488, 489, 521, 520), (502, 503, 535, 534), (489, 490, 522, 521), (503, 504, 536, 535), (490, 491, 523, 522), (504, 505, 537, 536), (491, 492, 524, 523), (505, 506, 538, 537), (492, 493, 525, 524), (549, 550, 582, 581), (541, 542, 574, 573), (528, 529, 561, 560), (515, 516, 548, 547), (542, 543, 575, 574), (529, 530, 562, 561), (516, 517, 549, 548), (543, 512, 544, 575), (530, 531, 563, 562), (517, 518, 550, 549), (531, 532, 564, 563), (518, 519, 551, 550), (532, 533, 565, 564), (519, 520, 552, 551), (533, 534, 566, 565), (520, 521, 553, 552), (534, 535, 567, 566), (521, 522, 554, 553), (535, 536, 568, 567), (522, 523, 555, 554), (536, 537, 569, 568), (523, 524, 556, 555), (537, 538, 570, 569), (524, 525, 557, 556), (538, 539, 571, 570), (525, 526, 558, 557), (512, 513, 545, 544), (539, 540, 572, 571), (526, 527, 559, 558), (513, 514, 546, 545), (540, 541, 573, 572), (527, 528, 560, 559), (584, 585, 617, 616), (563, 564, 596, 595), (550, 551, 583, 582), (564, 565, 597, 596), (551, 552, 584, 583), (565, 566, 598, 597), (552, 553, 585, 584), (566, 567, 599, 598), (553, 554, 586, 585), (567, 568, 600, 599), (554, 555, 587, 586), (568, 569, 601, 600), (555, 556, 588, 587), (569, 570, 602, 601), (556, 557, 589, 588), (570, 571, 603, 602), (557, 558, 590, 589), (544, 545, 577, 576), (571, 572, 604, 603), (558, 559, 591, 590), (545, 546, 578, 577), (572, 573, 605, 604), (559, 560, 592, 591), (546, 547, 579, 578), (573, 574, 606, 605), (560, 561, 593, 592), (547, 548, 580, 579), (574, 575, 607, 606), (561, 562, 594, 593), (548, 549, 581, 580), (575, 544, 576, 607), (562, 563, 595, 594), (619, 620, 652, 651), (598, 599, 631, 630), (585, 586, 618, 617), (599, 600, 632, 631), (586, 587, 619, 618), (600, 601, 633, 632), (587, 588, 620, 619), (601, 602, 634, 633), (588, 589, 621, 620), (602, 603, 635, 634), (589, 590, 622, 621), (576, 577, 609, 608), (603, 604, 636, 635), (590, 591, 623, 622), (577, 578, 610, 609), (604, 605, 637, 636), (591, 592, 624, 623), (578, 579, 611, 610), (605, 606, 638, 637), (592, 593, 625, 624), (579, 580, 612, 611), (606, 607, 639, 638), (593, 594, 626, 625), (580, 581, 613, 612), (607, 576, 608, 639), (594, 595, 627, 626), (581, 582, 614, 613), (595, 596, 628, 627), (582, 583, 615, 614), (596, 597, 629, 628), (583, 584, 616, 615), (597, 598, 630, 629), (654, 655, 687, 686), (633, 634, 666, 665), (620, 621, 653, 652), (634, 635, 667, 666), (621, 622, 654, 653), (608, 609, 641, 640), (635, 636, 668, 667), (622, 623, 655, 654), (609, 610, 642, 641), (636, 637, 669, 668), (623, 624, 656, 655), (610, 611, 643, 642), (637, 638, 670, 669), (624, 625, 657, 656), (611, 612, 644, 643), (638, 639, 671, 670), (625, 626, 658, 657), (612, 613, 645, 644), (639, 608, 640, 671), (626, 627, 659, 658), (613, 614, 646, 645), (627, 628, 660, 659), (614, 615, 647, 646), (628, 629, 661, 660), (615, 616, 648, 647), (629, 630, 662, 661), (616, 617, 649, 648), (630, 631, 663, 662), (617, 618, 650, 649), (631, 632, 664, 663), (618, 619, 651, 650), (632, 633, 665, 664), (689, 690, 722, 721), (641, 642, 674, 673), (668, 669, 701, 700), (655, 656, 688, 687), (642, 643, 675, 674), (669, 670, 702, 701), (656, 657, 689, 688), (643, 644, 676, 675), (670, 671, 703, 702), (657, 658, 690, 689), (644, 645, 677, 676), (671, 640, 672, 703), (658, 659, 691, 690), (645, 646, 678, 677), (659, 660, 692, 691), (646, 647, 679, 678), (660, 661, 693, 692), (647, 648, 680, 679), (661, 662, 694, 693), (648, 649, 681, 680), (662, 663, 695, 694), (649, 650, 682, 681), (663, 664, 696, 695), (650, 651, 683, 682), (664, 665, 697, 696), (651, 652, 684, 683), (665, 666, 698, 697), (652, 653, 685, 684), (666, 667, 699, 698), (653, 654, 686, 685), (640, 641, 673, 672), (667, 668, 700, 699), (704, 705, 706, 707, 708, 709, 710, 711, 712, 713, 714, 715, 716, 717, 718, 719, 720, 721, 722, 723, 724, 725, 726, 727, 728, 729, 730, 731, 732, 733, 734, 735), (676, 677, 709, 708), (703, 672, 704, 735), (690, 691, 723, 722), (677, 678, 710, 709), (691, 692, 724, 723), (678, 679, 711, 710), (692, 693, 725, 724), (679, 680, 712, 711), (693, 694, 726, 725), (680, 681, 713, 712), (694, 695, 727, 726), (681, 682, 714, 713), (695, 696, 728, 727), (682, 683, 715, 714), (696, 697, 729, 728), (683, 684, 716, 715), (697, 698, 730, 729), (684, 685, 717, 716), (698, 699, 731, 730), (685, 686, 718, 717), (672, 673, 705, 704), (699, 700, 732, 731), (686, 687, 719, 718), (673, 674, 706, 705), (700, 701, 733, 732), (687, 688, 720, 719), (674, 675, 707, 706), (701, 702, 734, 733), (688, 689, 721, 720), (675, 676, 708, 707), (702, 703, 735, 734)])
me_cylinder.polygons.foreach_set('use_smooth', [True] * 706)
me_cylinder.polygons.foreach_set('material_index', [1, 1, 1, 1, 1, 1, 1, 1, 1, 1, 1, 1, 1, 1, 1, 1, 1, 1, 1, 1, 1, 1, 1, 1, 1, 1, 1, 1, 1, 1, 1, 1, 1, 1, 1, 1, 1, 1, 1, 1, 1, 1, 1, 1, 1, 1, 1, 1, 1, 1, 1, 1, 1, 1, 1, 1, 1, 1, 1, 1, 1, 1, 1, 1, 1, 1, 1, 1, 1, 1, 1, 1, 1, 1, 1, 1, 1, 1, 1, 1, 1, 1, 1, 1, 1, 1, 1, 1, 1, 1, 1, 1, 1, 1, 1, 1, 1, 1, 1, 1, 1, 1, 1, 1, 1, 1, 1, 1, 1, 1, 1, 1, 1, 1, 1, 1, 1, 1, 1, 1, 1, 1, 1, 1, 1, 1, 1, 1, 1, 1, 1, 1, 1, 1, 1, 1, 1, 1, 1, 1, 1, 1, 1, 1, 1, 1, 1, 1, 1, 1, 1, 1, 1, 1, 1, 1, 1, 1, 1, 1, 1, 1, 0, 1, 1, 1, 1, 1, 1, 1, 1, 1, 1, 1, 1, 1, 1, 1, 1, 1, 1, 1, 1, 1, 1, 1, 1, 1, 1, 1, 1, 1, 1, 1, 0, 0, 0, 0, 0, 0, 0, 0, 0, 0, 0, 0, 0, 0, 0, 0, 0, 0, 0, 0, 0, 0, 0, 0, 0, 0, 0, 0, 0, 0, 0, 0, 0, 0, 0, 0, 0, 0, 0, 0, 0, 0, 0, 0, 0, 0, 0, 0, 0, 0, 0, 0, 0, 0, 0, 0, 0, 0, 0, 0, 0, 0, 0, 0, 0, 0, 0, 0, 0, 0, 0, 0, 0, 0, 0, 0, 0, 0, 0, 0, 0, 0, 0, 0, 0, 0, 0, 0, 0, 0, 0, 0, 0, 0, 0, 0, 0, 0, 0, 0, 0, 0, 0, 0, 0, 0, 0, 0, 0, 0, 0, 0, 0, 0, 0, 0, 0, 0, 0, 0, 0, 0, 0, 0, 0, 0, 0, 0, 0, 0, 0, 0, 0, 0, 0, 0, 0, 0, 0, 0, 0, 0, 0, 0, 0, 0, 0, 0, 0, 0, 0, 0, 0, 0, 0, 0, 0, 0, 0, 0, 0, 0, 0, 0, 0, 0, 0, 0, 0, 0, 0, 0, 0, 0, 0, 0, 0, 0, 0, 0, 0, 0, 0, 0, 0, 0, 0, 0, 0, 0, 0, 0, 0, 0, 0, 0, 0, 0, 0, 0, 0, 0, 0, 0, 0, 0, 0, 0, 0, 0, 0, 0, 0, 0, 0, 0, 0, 0, 0, 0, 0, 0, 0, 0, 0, 0, 0, 0, 0, 0, 0, 0, 0, 0, 0, 0, 0, 0, 0, 0, 0, 0, 0, 0, 0, 0, 0, 0, 0, 0, 0, 0, 0, 0, 0, 0, 0, 0, 0, 0, 0, 0, 0, 0, 0, 0, 0, 0, 0, 0, 0, 0, 0, 0, 0, 0, 0, 0, 0, 0, 0, 0, 0, 0, 0, 0, 0, 0, 0, 0, 0, 0, 0, 0, 0, 0, 0, 0, 0, 0, 0, 0, 0, 0, 0, 0, 0, 0, 0, 0, 0, 0, 0, 0, 0, 0, 0, 0, 0, 0, 0, 0, 0, 0, 0, 0, 0, 0, 0, 0, 0, 0, 0, 0, 0, 0, 0, 0, 0, 0, 0, 0, 0, 0, 0, 0, 0, 0, 0, 0, 0, 0, 0, 0, 0, 0, 0, 0, 0, 0, 0, 0, 0, 0, 0, 0, 0, 0, 0, 0, 0, 0, 0, 0, 0, 0, 0, 0, 0, 0, 0, 0, 0, 0, 0, 0, 0, 0, 0, 0, 0, 0, 0, 0, 0, 0, 0, 0, 0, 0, 0, 0, 0, 0, 0, 0, 0, 0, 0, 0, 0, 0, 0, 0, 0, 0, 0, 0, 0, 0, 0, 0, 0, 0, 0, 0, 0, 0, 0, 0, 0, 0, 0, 0, 0, 0, 0, 0, 0, 0, 0, 0, 0, 0, 0, 0, 0, 0, 0, 0, 0, 0, 0, 0, 0, 0, 0, 0, 0, 0, 0, 0, 0, 0, 0, 0, 0, 0, 0, 0, 0, 0, 0, 0, 0, 0, 0, 0, 0, 0, 0, 0, 0, 0, 0, 0, 0, 0, 0, 0, 0, 0, 0, 0, 0, 0, 0, 0, 0, 0, 0, 0, 0, 0, 0, 0, 0, 0, 0, 0, 0, 0])
_uv = me_cylinder.uv_layers.new(name='UVMap')
_uv.uv.foreach_set('vector', [0.2813, 0.3274, 0.2823, 0.01305, 0.3134, 0.0131, 0.3125, 0.3275, 0.3125, 0.3275, 0.3134, 0.0131, 0.3445, 0.01314, 0.3437, 0.3276, 0.3437, 0.3276, 0.3445, 0.01314, 0.3756, 0.01317, 0.3748, 0.3276, 0.3748, 0.3276, 0.3756, 0.01317, 0.4067, 0.0132, 0.406, 0.3277, 0.406, 0.3277, 0.4067, 0.0132, 0.4379, 0.01322, 0.4372, 0.3277, 0.4372, 0.3277, 0.4379, 0.01322, 0.469, 0.01323, 0.4684, 0.3278, 0.4684, 0.3278, 0.469, 0.01323, 0.5001, 0.01323, 0.4996, 0.3278, 0.4996, 0.3278, 0.5001, 0.01323, 0.5312, 0.01323, 0.5308, 0.3278, 0.5308, 0.3278, 0.5312, 0.01323, 0.5623, 0.01322, 0.562, 0.3279, 0.562, 0.3279, 0.5623, 0.01322, 0.5935, 0.01321, 0.5932, 0.3279, 0.5932, 0.3279, 0.5935, 0.01321, 0.6246, 0.01318, 0.6244, 0.3279, 0.6244, 0.3279, 0.6246, 0.01318, 0.6557, 0.01315, 0.6556, 0.3279, 0.6556, 0.3279, 0.6557, 0.01315, 0.6869, 0.01312, 0.6868, 0.3279, 0.6868, 0.3279, 0.6869, 0.01312, 0.718, 0.01307, 0.718, 0.3279, 0.718, 0.3279, 0.718, 0.01307, 0.7492, 0.01302, 0.7492, 0.3279, 0.7492, 0.3279, 0.7492, 0.01302, 0.7803, 0.01296, 0.7804, 0.3278, 0.7804, 0.3278, 0.7803, 0.01296, 0.8114, 0.01288, 0.8116, 0.3278, 0.8116, 0.3278, 0.8114, 0.01288, 0.8426, 0.01279, 0.8429, 0.3278, 0.8429, 0.3278, 0.8426, 0.01279, 0.8738, 0.01265, 0.8741, 0.3278, 0.8741, 0.3278, 0.8738, 0.01265, 0.905, 0.0124, 0.9054, 0.328, 0.9054, 0.328, 0.905, 0.0124, 0.9362, 0.01191, 0.9367, 0.3283, 0.9367, 0.3283, 0.9362, 0.01191, 0.9675, 0.0108, 0.9682, 0.3292, 0.9682, 0.3292, 0.9675, 0.0108, 0.9993, 0.008142, 0.9999, 0.3311, 0.0001349, 0.3301, 0.001909, 0.008024, 0.03356, 0.01075, 0.03168, 0.3282, 0.03168, 0.3282, 0.03356, 0.01075, 0.06468, 0.01188, 0.06305, 0.3274, 0.06305, 0.3274, 0.06468, 0.01188, 0.09578, 0.01238, 0.09429, 0.3271, 0.09429, 0.3271, 0.09578, 0.01238, 0.1269, 0.01262, 0.1255, 0.3271, 0.1255, 0.3271, 0.1269, 0.01262, 0.158, 0.01276, 0.1567, 0.3271, 0.1567, 0.3271, 0.158, 0.01276, 0.189, 0.01286, 0.1878, 0.3272, 0.1878, 0.3272, 0.189, 0.01286, 0.2201, 0.01294, 0.219, 0.3273, 0.8738, 0.01265, 0.8426, 0.01279, 0.8426, 0.01063, 0.8738, 0.01049, 0.219, 0.3273, 0.2201, 0.01294, 0.2512, 0.013, 0.2502, 0.3273, 0.2502, 0.3273, 0.2512, 0.013, 0.2823, 0.01305, 0.2813, 0.3274, 0.4372, 0.3277, 0.4684, 0.3278, 0.4684, 0.3299, 0.4372, 0.3299, 0.158, 0.01061, 0.1269, 0.01047, 0.1269, 0.004726, 0.158, 0.004865, 0.158, 0.01276, 0.1269, 0.01262, 0.1269, 0.01047, 0.158, 0.01061, 0.469, 0.01323, 0.4379, 0.01322, 0.4379, 0.01107, 0.469, 0.01108, 0.7492, 0.01302, 0.718, 0.01307, 0.718, 0.01092, 0.7491, 0.01086, 0.03356, 0.01075, 0.001909, 0.008024, 0.002177, 0.005828, 0.03369, 0.008595, 0.3445, 0.01314, 0.3134, 0.0131, 0.3134, 0.01095, 0.3445, 0.01099, 0.6246, 0.01318, 0.5935, 0.01321, 0.5935, 0.01105, 0.6246, 0.01103, 0.905, 0.0124, 0.8738, 0.01265, 0.8738, 0.01049, 0.9049, 0.01025, 0.189, 0.01286, 0.158, 0.01276, 0.158, 0.01061, 0.189, 0.01071, 0.5001, 0.01323, 0.469, 0.01323, 0.469, 0.01108, 0.5001, 0.01108, 0.7803, 0.01296, 0.7492, 0.01302, 0.7491, 0.01086, 0.7803, 0.0108, 0.06468, 0.01188, 0.03356, 0.01075, 0.03369, 0.008595, 0.06474, 0.009732, 0.3756, 0.01317, 0.3445, 0.01314, 0.3445, 0.01099, 0.3756, 0.01102, 0.6557, 0.01315, 0.6246, 0.01318, 0.6246, 0.01103, 0.6557, 0.011, 0.9362, 0.01191, 0.905, 0.0124, 0.9049, 0.01025, 0.9361, 0.009753, 0.2201, 0.01294, 0.189, 0.01286, 0.189, 0.01071, 0.2201, 0.01079, 0.5312, 0.01323, 0.5001, 0.01323, 0.5001, 0.01108, 0.5312, 0.01108, 0.8114, 0.01288, 0.7803, 0.01296, 0.7803, 0.0108, 0.8114, 0.01073, 0.09578, 0.01238, 0.06468, 0.01188, 0.06474, 0.009732, 0.0958, 0.01023, 0.4067, 0.0132, 0.3756, 0.01317, 0.3756, 0.01102, 0.4067, 0.01105, 0.6869, 0.01312, 0.6557, 0.01315, 0.6557, 0.011, 0.6869, 0.01096, 0.9675, 0.0108, 0.9362, 0.01191, 0.9361, 0.009753, 0.9674, 0.00864, 0.2512, 0.013, 0.2201, 0.01294, 0.2201, 0.01079, 0.2512, 0.01085, 0.5623, 0.01322, 0.5312, 0.01323, 0.5312, 0.01108, 0.5623, 0.01107, 0.8426, 0.01279, 0.8114, 0.01288, 0.8114, 0.01073, 0.8426, 0.01063, 0.1269, 0.01262, 0.09578, 0.01238, 0.0958, 0.01023, 0.1269, 0.01047, 0.4379, 0.01322, 0.4067, 0.0132, 0.4067, 0.01105, 0.4379, 0.01107, 0.718, 0.01307, 0.6869, 0.01312, 0.6869, 0.01096, 0.718, 0.01092, 0.9993, 0.008142, 0.9675, 0.0108, 0.9674, 0.00864, 0.999, 0.005952, 0.3134, 0.0131, 0.2823, 0.01305, 0.2823, 0.0109, 0.3134, 0.01095, 0.2823, 0.01305, 0.2512, 0.013, 0.2512, 0.01085, 0.2823, 0.0109, 0.5935, 0.01321, 0.5623, 0.01322, 0.5623, 0.01107, 0.5935, 0.01105, 0.418, 0.586, 0.4014, 0.5612, 0.3899, 0.5336, 0.3841, 0.5043, 0.3841, 0.4744, 0.3899, 0.4451, 0.4014, 0.4175, 0.418, 0.3926, 0.4391, 0.3715, 0.4639, 0.3549, 0.4915, 0.3435, 0.5208, 0.3376, 0.5507, 0.3376, 0.58, 0.3435, 0.6076, 0.3549, 0.6325, 0.3715, 0.6536, 0.3926, 0.6702, 0.4175, 0.6817, 0.4451, 0.6875, 0.4744, 0.6875, 0.5043, 0.6817, 0.5336, 0.6702, 0.5612, 0.6536, 0.586, 0.6325, 0.6072, 0.6076, 0.6238, 0.58, 0.6352, 0.5507, 0.641, 0.5208, 0.641, 0.4915, 0.6352, 0.4639, 0.6238, 0.4391, 0.6072, 0.7491, 0.01086, 0.718, 0.01092, 0.718, 0.005158, 0.7491, 0.005105, 0.3445, 0.01099, 0.3134, 0.01095, 0.3134, 0.005199, 0.3445, 0.005237, 0.189, 0.01071, 0.158, 0.01061, 0.158, 0.004865, 0.1891, 0.004961, 0.7803, 0.0108, 0.7491, 0.01086, 0.7491, 0.005105, 0.7803, 0.005042, 0.3756, 0.01102, 0.3445, 0.01099, 0.3445, 0.005237, 0.3756, 0.005269, 0.2201, 0.01079, 0.189, 0.01071, 0.1891, 0.004961, 0.2202, 0.005036, 0.8114, 0.01073, 0.7803, 0.0108, 0.7803, 0.005042, 0.8114, 0.004967, 0.4067, 0.01105, 0.3756, 0.01102, 0.3756, 0.005269, 0.4068, 0.005294, 0.2512, 0.01085, 0.2201, 0.01079, 0.2202, 0.005036, 0.2512, 0.005099, 0.8426, 0.01063, 0.8114, 0.01073, 0.8114, 0.004967, 0.8426, 0.00487, 0.4379, 0.01107, 0.4067, 0.01105, 0.4068, 0.005294, 0.4379, 0.005312, 0.2823, 0.0109, 0.2512, 0.01085, 0.2512, 0.005099, 0.2823, 0.005153, 0.8738, 0.01049, 0.8426, 0.01063, 0.8426, 0.00487, 0.8737, 0.00473, 0.469, 0.01108, 0.4379, 0.01107, 0.4379, 0.005312, 0.469, 0.005322, 0.9049, 0.01025, 0.8738, 0.01049, 0.8737, 0.00473, 0.9049, 0.004487, 0.5001, 0.01108, 0.469, 0.01108, 0.469, 0.005322, 0.5001, 0.005326, 0.9361, 0.009753, 0.9049, 0.01025, 0.9049, 0.004487, 0.936, 0.003996, 0.5312, 0.01108, 0.5001, 0.01108, 0.5001, 0.005326, 0.5312, 0.005323, 0.9674, 0.00864, 0.9361, 0.009753, 0.936, 0.003996, 0.967, 0.002876, 0.5623, 0.01107, 0.5312, 0.01108, 0.5312, 0.005323, 0.5623, 0.005313, 0.999, 0.005952, 0.9674, 0.00864, 0.967, 0.002876, 0.998, 0.0001349, 0.5935, 0.01105, 0.5623, 0.01107, 0.5623, 0.005313, 0.5935, 0.005296, 0.03369, 0.008595, 0.002177, 0.005828, 0.003237, 0.0001349, 0.03405, 0.00291, 0.6246, 0.01103, 0.5935, 0.01105, 0.5935, 0.005296, 0.6246, 0.005272, 0.06474, 0.009732, 0.03369, 0.008595, 0.03405, 0.00291, 0.06489, 0.004005, 0.6557, 0.011, 0.6246, 0.01103, 0.6246, 0.005272, 0.6557, 0.005242, 0.0958, 0.01023, 0.06474, 0.009732, 0.06489, 0.004005, 0.09588, 0.004488, 0.6869, 0.01096, 0.6557, 0.011, 0.6557, 0.005242, 0.6869, 0.005203, 0.1269, 0.01047, 0.0958, 0.01023, 0.09588, 0.004488, 0.1269, 0.004726, 0.718, 0.01092, 0.6869, 0.01096, 0.6869, 0.005203, 0.718, 0.005158, 0.3134, 0.01095, 0.2823, 0.0109, 0.2823, 0.005153, 0.3134, 0.005199, 0.9054, 0.3301, 0.9367, 0.3305, 0.9366, 0.3334, 0.9054, 0.3331, 0.718, 0.3279, 0.7492, 0.3279, 0.7492, 0.33, 0.718, 0.33, 0.0001349, 0.3301, 0.03168, 0.3282, 0.03177, 0.3303, 0.0003393, 0.3322, 0.3125, 0.3275, 0.3437, 0.3276, 0.3437, 0.3297, 0.3125, 0.3296, 0.5932, 0.3279, 0.6244, 0.3279, 0.6244, 0.33, 0.5932, 0.33, 0.8741, 0.3278, 0.9054, 0.328, 0.9054, 0.3301, 0.8741, 0.33, 0.1567, 0.3271, 0.1878, 0.3272, 0.1878, 0.3293, 0.1567, 0.3292, 0.4684, 0.3278, 0.4996, 0.3278, 0.4996, 0.33, 0.4684, 0.3299, 0.7492, 0.3279, 0.7804, 0.3278, 0.7804, 0.33, 0.7492, 0.33, 0.03168, 0.3282, 0.06305, 0.3274, 0.06309, 0.3296, 0.03177, 0.3303, 0.3437, 0.3276, 0.3748, 0.3276, 0.3748, 0.3298, 0.3437, 0.3297, 0.6244, 0.3279, 0.6556, 0.3279, 0.6556, 0.33, 0.6244, 0.33, 0.9054, 0.328, 0.9367, 0.3283, 0.9367, 0.3305, 0.9054, 0.3301, 0.1878, 0.3272, 0.219, 0.3273, 0.219, 0.3294, 0.1878, 0.3293, 0.4996, 0.3278, 0.5308, 0.3278, 0.5308, 0.33, 0.4996, 0.33, 0.7804, 0.3278, 0.8116, 0.3278, 0.8116, 0.33, 0.7804, 0.33, 0.06305, 0.3274, 0.09429, 0.3271, 0.09431, 0.3293, 0.06309, 0.3296, 0.3748, 0.3276, 0.406, 0.3277, 0.406, 0.3298, 0.3748, 0.3298, 0.6556, 0.3279, 0.6868, 0.3279, 0.6868, 0.33, 0.6556, 0.33, 0.9367, 0.3283, 0.9682, 0.3292, 0.9681, 0.3313, 0.9367, 0.3305, 0.219, 0.3273, 0.2502, 0.3273, 0.2502, 0.3295, 0.219, 0.3294, 0.5308, 0.3278, 0.562, 0.3279, 0.562, 0.33, 0.5308, 0.33, 0.8116, 0.3278, 0.8429, 0.3278, 0.8429, 0.33, 0.8116, 0.33, 0.09429, 0.3271, 0.1255, 0.3271, 0.1255, 0.3292, 0.09431, 0.3293, 0.406, 0.3277, 0.4372, 0.3277, 0.4372, 0.3299, 0.406, 0.3298, 0.6868, 0.3279, 0.718, 0.3279, 0.718, 0.33, 0.6868, 0.33, 0.9682, 0.3292, 0.9999, 0.3311, 0.9997, 0.3333, 0.9681, 0.3313, 0.2813, 0.3274, 0.3125, 0.3275, 0.3125, 0.3296, 0.2813, 0.3296, 0.2502, 0.3273, 0.2813, 0.3274, 0.2813, 0.3296, 0.2502, 0.3295, 0.562, 0.3279, 0.5932, 0.3279, 0.5932, 0.33, 0.562, 0.33, 0.8429, 0.3278, 0.8741, 0.3278, 0.8741, 0.33, 0.8429, 0.33, 0.1255, 0.3271, 0.1567, 0.3271, 0.1567, 0.3292, 0.1255, 0.3292, 0.0007717, 0.3352, 0.03189, 0.3333, 0.03194, 0.3345, 0.0008419, 0.3364, 0.4996, 0.33, 0.5308, 0.33, 0.5308, 0.3329, 0.4996, 0.3329, 0.9367, 0.3305, 0.9681, 0.3313, 0.968, 0.3342, 0.9366, 0.3334, 0.5308, 0.33, 0.562, 0.33, 0.562, 0.3329, 0.5308, 0.3329, 0.9681, 0.3313, 0.9997, 0.3333, 0.9992, 0.3362, 0.968, 0.3342, 0.562, 0.33, 0.5932, 0.33, 0.5932, 0.333, 0.562, 0.3329, 0.0003393, 0.3322, 0.03177, 0.3303, 0.03189, 0.3333, 0.0007717, 0.3352, 0.5932, 0.33, 0.6244, 0.33, 0.6244, 0.333, 0.5932, 0.333, 0.03177, 0.3303, 0.06309, 0.3296, 0.06313, 0.3325, 0.03189, 0.3333, 0.6244, 0.33, 0.6556, 0.33, 0.6556, 0.333, 0.6244, 0.333, 0.06309, 0.3296, 0.09431, 0.3293, 0.09432, 0.3322, 0.06313, 0.3325, 0.6556, 0.33, 0.6868, 0.33, 0.6868, 0.333, 0.6556, 0.333, 0.09431, 0.3293, 0.1255, 0.3292, 0.1255, 0.3322, 0.09432, 0.3322, 0.6868, 0.33, 0.718, 0.33, 0.718, 0.3329, 0.6868, 0.333, 0.2813, 0.3296, 0.3125, 0.3296, 0.3125, 0.3326, 0.2813, 0.3325, 0.1255, 0.3292, 0.1567, 0.3292, 0.1566, 0.3322, 0.1255, 0.3322, 0.718, 0.33, 0.7492, 0.33, 0.7492, 0.3329, 0.718, 0.3329, 0.3125, 0.3296, 0.3437, 0.3297, 0.3436, 0.3326, 0.3125, 0.3326, 0.1567, 0.3292, 0.1878, 0.3293, 0.1878, 0.3322, 0.1566, 0.3322, 0.7492, 0.33, 0.7804, 0.33, 0.7804, 0.3329, 0.7492, 0.3329, 0.3437, 0.3297, 0.3748, 0.3298, 0.3748, 0.3327, 0.3436, 0.3326, 0.1878, 0.3293, 0.219, 0.3294, 0.219, 0.3323, 0.1878, 0.3322, 0.7804, 0.33, 0.8116, 0.33, 0.8116, 0.3329, 0.7804, 0.3329, 0.3748, 0.3298, 0.406, 0.3298, 0.406, 0.3328, 0.3748, 0.3327, 0.219, 0.3294, 0.2502, 0.3295, 0.2501, 0.3324, 0.219, 0.3323, 0.8116, 0.33, 0.8429, 0.33, 0.8429, 0.3329, 0.8116, 0.3329, 0.406, 0.3298, 0.4372, 0.3299, 0.4372, 0.3328, 0.406, 0.3328, 0.2502, 0.3295, 0.2813, 0.3296, 0.2813, 0.3325, 0.2501, 0.3324, 0.8429, 0.33, 0.8741, 0.33, 0.8741, 0.3329, 0.8429, 0.3329, 0.4372, 0.3299, 0.4684, 0.3299, 0.4684, 0.3329, 0.4372, 0.3328, 0.8741, 0.33, 0.9054, 0.3301, 0.9054, 0.3331, 0.8741, 0.3329, 0.4684, 0.3299, 0.4996, 0.33, 0.4996, 0.3329, 0.4684, 0.3329, 0.1012, 0.6999, 0.06973, 0.6789, 0.07176, 0.6764, 0.1027, 0.6971, 0.5932, 0.333, 0.6244, 0.333, 0.6244, 0.3341, 0.5932, 0.3341, 0.03189, 0.3333, 0.06313, 0.3325, 0.06315, 0.3337, 0.03194, 0.3345, 0.6244, 0.333, 0.6556, 0.333, 0.6556, 0.3341, 0.6244, 0.3341, 0.06313, 0.3325, 0.09432, 0.3322, 0.09432, 0.3334, 0.06315, 0.3337, 0.6556, 0.333, 0.6868, 0.333, 0.6868, 0.3341, 0.6556, 0.3341, 0.09432, 0.3322, 0.1255, 0.3322, 0.1255, 0.3333, 0.09432, 0.3334, 0.6868, 0.333, 0.718, 0.3329, 0.718, 0.3341, 0.6868, 0.3341, 0.2813, 0.3325, 0.3125, 0.3326, 0.3125, 0.3337, 0.2813, 0.3337, 0.1255, 0.3322, 0.1566, 0.3322, 0.1566, 0.3333, 0.1255, 0.3333, 0.718, 0.3329, 0.7492, 0.3329, 0.7492, 0.3341, 0.718, 0.3341, 0.3125, 0.3326, 0.3436, 0.3326, 0.3436, 0.3338, 0.3125, 0.3337, 0.1566, 0.3322, 0.1878, 0.3322, 0.1878, 0.3334, 0.1566, 0.3333, 0.7492, 0.3329, 0.7804, 0.3329, 0.7804, 0.3341, 0.7492, 0.3341, 0.3436, 0.3326, 0.3748, 0.3327, 0.3748, 0.3339, 0.3436, 0.3338, 0.1878, 0.3322, 0.219, 0.3323, 0.219, 0.3335, 0.1878, 0.3334, 0.7804, 0.3329, 0.8116, 0.3329, 0.8116, 0.3341, 0.7804, 0.3341, 0.3748, 0.3327, 0.406, 0.3328, 0.406, 0.3339, 0.3748, 0.3339, 0.219, 0.3323, 0.2501, 0.3324, 0.2501, 0.3336, 0.219, 0.3335, 0.8116, 0.3329, 0.8429, 0.3329, 0.8429, 0.3341, 0.8116, 0.3341, 0.406, 0.3328, 0.4372, 0.3328, 0.4372, 0.334, 0.406, 0.3339, 0.2501, 0.3324, 0.2813, 0.3325, 0.2813, 0.3337, 0.2501, 0.3336, 0.8429, 0.3329, 0.8741, 0.3329, 0.8741, 0.3341, 0.8429, 0.3341, 0.4372, 0.3328, 0.4684, 0.3329, 0.4684, 0.334, 0.4372, 0.334, 0.8741, 0.3329, 0.9054, 0.3331, 0.9053, 0.3342, 0.8741, 0.3341, 0.4684, 0.3329, 0.4996, 0.3329, 0.4996, 0.3341, 0.4684, 0.334, 0.9054, 0.3331, 0.9366, 0.3334, 0.9366, 0.3346, 0.9053, 0.3342, 0.4996, 0.3329, 0.5308, 0.3329, 0.5308, 0.3341, 0.4996, 0.3341, 0.9366, 0.3334, 0.968, 0.3342, 0.9679, 0.3354, 0.9366, 0.3346, 0.5308, 0.3329, 0.562, 0.3329, 0.562, 0.3341, 0.5308, 0.3341, 0.968, 0.3342, 0.9992, 0.3362, 0.9992, 0.3374, 0.9679, 0.3354, 0.562, 0.3329, 0.5932, 0.333, 0.5932, 0.3341, 0.562, 0.3341, 0.0248, 0.4403, 0.04547, 0.4094, 0.04706, 0.4107, 0.02661, 0.4413, 0.3622, 0.4397, 0.3765, 0.4744, 0.3735, 0.4753, 0.3594, 0.4411, 0.0001349, 0.5109, 0.00751, 0.4738, 0.01056, 0.4747, 0.003311, 0.5112, 0.06973, 0.6789, 0.043, 0.6522, 0.04547, 0.6501, 0.07176, 0.6764, 0.3765, 0.4744, 0.3838, 0.5113, 0.3807, 0.5117, 0.3735, 0.4753, 0.00751, 0.4738, 0.02198, 0.4388, 0.0248, 0.4403, 0.01056, 0.4747, 0.043, 0.6522, 0.02199, 0.6207, 0.02481, 0.6192, 0.04547, 0.6501, 0.3838, 0.5113, 0.3838, 0.549, 0.3806, 0.5487, 0.3807, 0.5117, 0.02198, 0.4388, 0.043, 0.4073, 0.04547, 0.4094, 0.0248, 0.4403, 0.02199, 0.6207, 0.007521, 0.5858, 0.01057, 0.5849, 0.02481, 0.6192, 0.3838, 0.549, 0.3764, 0.586, 0.3734, 0.5851, 0.3806, 0.5487, 0.043, 0.4073, 0.06976, 0.3806, 0.07179, 0.383, 0.04547, 0.4094, 0.007521, 0.5858, 0.0001392, 0.5487, 0.003314, 0.5484, 0.01057, 0.5849, 0.3764, 0.586, 0.362, 0.6208, 0.3592, 0.6193, 0.3734, 0.5851, 0.06976, 0.3806, 0.1012, 0.3595, 0.1028, 0.3624, 0.07179, 0.383, 0.0001392, 0.5487, 0.0001349, 0.5109, 0.003311, 0.5112, 0.003314, 0.5484, 0.362, 0.6208, 0.341, 0.6522, 0.3385, 0.6502, 0.3592, 0.6193, 0.1012, 0.3595, 0.1362, 0.345, 0.1372, 0.3481, 0.1028, 0.3624, 0.341, 0.6522, 0.3143, 0.6789, 0.3123, 0.6765, 0.3385, 0.6502, 0.1362, 0.345, 0.1734, 0.3376, 0.1737, 0.3408, 0.1372, 0.3481, 0.3143, 0.6789, 0.2829, 0.6999, 0.2814, 0.6971, 0.3123, 0.6765, 0.1734, 0.3376, 0.2113, 0.3377, 0.211, 0.3408, 0.1737, 0.3408, 0.2829, 0.6999, 0.248, 0.7143, 0.2471, 0.7113, 0.2814, 0.6971, 0.2113, 0.3377, 0.2486, 0.3451, 0.2477, 0.3482, 0.211, 0.3408, 0.248, 0.7143, 0.2109, 0.7217, 0.2106, 0.7185, 0.2471, 0.7113, 0.2486, 0.3451, 0.2837, 0.3597, 0.2822, 0.3625, 0.2477, 0.3482, 0.2109, 0.7217, 0.1731, 0.7217, 0.1735, 0.7185, 0.2106, 0.7185, 0.2837, 0.3597, 0.3153, 0.381, 0.3132, 0.3835, 0.2822, 0.3625, 0.1731, 0.7217, 0.1361, 0.7143, 0.137, 0.7113, 0.1735, 0.7185, 0.3153, 0.381, 0.3415, 0.4083, 0.3391, 0.4103, 0.3132, 0.3835, 0.1361, 0.7143, 0.1012, 0.6999, 0.1027, 0.6971, 0.137, 0.7113, 0.3415, 0.4083, 0.3622, 0.4397, 0.3594, 0.4411, 0.3391, 0.4103, 0.1037, 0.3642, 0.1378, 0.3501, 0.1476, 0.3816, 0.1195, 0.3932, 0.02481, 0.6192, 0.01057, 0.5849, 0.01254, 0.5843, 0.02662, 0.6182, 0.3806, 0.5487, 0.3734, 0.5851, 0.3714, 0.5845, 0.3786, 0.5485, 0.04547, 0.4094, 0.07179, 0.383, 0.0731, 0.3846, 0.04706, 0.4107, 0.01057, 0.5849, 0.003314, 0.5484, 0.005358, 0.5482, 0.01254, 0.5843, 0.3734, 0.5851, 0.3592, 0.6193, 0.3574, 0.6184, 0.3714, 0.5845, 0.07179, 0.383, 0.1028, 0.3624, 0.1037, 0.3642, 0.0731, 0.3846, 0.003314, 0.5484, 0.003311, 0.5112, 0.005355, 0.5114, 0.005358, 0.5482, 0.3592, 0.6193, 0.3385, 0.6502, 0.3369, 0.6489, 0.3574, 0.6184, 0.1028, 0.3624, 0.1372, 0.3481, 0.1378, 0.3501, 0.1037, 0.3642, 0.3385, 0.6502, 0.3123, 0.6765, 0.311, 0.6749, 0.3369, 0.6489, 0.1372, 0.3481, 0.1737, 0.3408, 0.1739, 0.3429, 0.1378, 0.3501, 0.3123, 0.6765, 0.2814, 0.6971, 0.2804, 0.6953, 0.311, 0.6749, 0.1737, 0.3408, 0.211, 0.3408, 0.2108, 0.3429, 0.1739, 0.3429, 0.2814, 0.6971, 0.2471, 0.7113, 0.2465, 0.7093, 0.2804, 0.6953, 0.211, 0.3408, 0.2477, 0.3482, 0.2471, 0.3501, 0.2108, 0.3429, 0.2471, 0.7113, 0.2106, 0.7185, 0.2104, 0.7165, 0.2465, 0.7093, 0.2477, 0.3482, 0.2822, 0.3625, 0.2812, 0.3644, 0.2471, 0.3501, 0.2106, 0.7185, 0.1735, 0.7185, 0.1737, 0.7165, 0.2104, 0.7165, 0.2822, 0.3625, 0.3132, 0.3835, 0.3119, 0.3851, 0.2812, 0.3644, 0.1735, 0.7185, 0.137, 0.7113, 0.1376, 0.7093, 0.1737, 0.7165, 0.3132, 0.3835, 0.3391, 0.4103, 0.3375, 0.4116, 0.3119, 0.3851, 0.137, 0.7113, 0.1027, 0.6971, 0.1036, 0.6953, 0.1376, 0.7093, 0.3391, 0.4103, 0.3594, 0.4411, 0.3576, 0.4421, 0.3375, 0.4116, 0.1027, 0.6971, 0.07176, 0.6764, 0.07306, 0.6748, 0.1036, 0.6953, 0.3594, 0.4411, 0.3735, 0.4753, 0.3715, 0.4759, 0.3576, 0.4421, 0.003311, 0.5112, 0.01056, 0.4747, 0.01253, 0.4753, 0.005355, 0.5114, 0.07176, 0.6764, 0.04547, 0.6501, 0.04705, 0.6488, 0.07306, 0.6748, 0.3735, 0.4753, 0.3807, 0.5117, 0.3786, 0.5119, 0.3715, 0.4759, 0.01056, 0.4747, 0.0248, 0.4403, 0.02661, 0.4413, 0.01253, 0.4753, 0.04547, 0.6501, 0.02481, 0.6192, 0.02662, 0.6182, 0.04705, 0.6488, 0.3807, 0.5117, 0.3806, 0.5487, 0.3786, 0.5485, 0.3786, 0.5119, 0.2078, 0.3759, 0.2376, 0.3819, 0.2369, 0.3842, 0.2075, 0.3783, 0.3369, 0.6489, 0.311, 0.6749, 0.2899, 0.6495, 0.3113, 0.6282, 0.1378, 0.3501, 0.1739, 0.3429, 0.1774, 0.3758, 0.1476, 0.3816, 0.311, 0.6749, 0.2804, 0.6953, 0.2647, 0.6663, 0.2899, 0.6495, 0.1739, 0.3429, 0.2108, 0.3429, 0.2078, 0.3759, 0.1774, 0.3758, 0.2804, 0.6953, 0.2465, 0.7093, 0.2367, 0.6779, 0.2647, 0.6663, 0.2108, 0.3429, 0.2471, 0.3501, 0.2376, 0.3819, 0.2078, 0.3759, 0.2465, 0.7093, 0.2104, 0.7165, 0.2069, 0.6837, 0.2367, 0.6779, 0.2471, 0.3501, 0.2812, 0.3644, 0.2655, 0.3938, 0.2376, 0.3819, 0.2104, 0.7165, 0.1737, 0.7165, 0.1767, 0.6837, 0.2069, 0.6837, 0.2812, 0.3644, 0.3119, 0.3851, 0.2906, 0.4108, 0.2655, 0.3938, 0.1737, 0.7165, 0.1376, 0.7093, 0.1469, 0.6777, 0.1767, 0.6837, 0.3119, 0.3851, 0.3375, 0.4116, 0.3121, 0.4321, 0.2906, 0.4108, 0.1376, 0.7093, 0.1036, 0.6953, 0.119, 0.6661, 0.1469, 0.6777, 0.3375, 0.4116, 0.3576, 0.4421, 0.3288, 0.4575, 0.3121, 0.4321, 0.1036, 0.6953, 0.07306, 0.6748, 0.0938, 0.6492, 0.119, 0.6661, 0.3576, 0.4421, 0.3715, 0.4759, 0.3401, 0.4856, 0.3288, 0.4575, 0.005355, 0.5114, 0.01253, 0.4753, 0.0442, 0.4846, 0.03823, 0.5144, 0.07306, 0.6748, 0.04705, 0.6488, 0.0724, 0.6277, 0.0938, 0.6492, 0.3715, 0.4759, 0.3786, 0.5119, 0.346, 0.5153, 0.3401, 0.4856, 0.01253, 0.4753, 0.02661, 0.4413, 0.05585, 0.4566, 0.0442, 0.4846, 0.04705, 0.6488, 0.02662, 0.6182, 0.0556, 0.6025, 0.0724, 0.6277, 0.3786, 0.5119, 0.3786, 0.5485, 0.3458, 0.5455, 0.346, 0.5153, 0.02661, 0.4413, 0.04706, 0.4107, 0.07275, 0.4314, 0.05585, 0.4566, 0.02662, 0.6182, 0.01254, 0.5843, 0.04405, 0.5744, 0.0556, 0.6025, 0.3786, 0.5485, 0.3714, 0.5845, 0.3399, 0.5751, 0.3458, 0.5455, 0.04706, 0.4107, 0.0731, 0.3846, 0.09425, 0.41, 0.07275, 0.4314, 0.01254, 0.5843, 0.005358, 0.5482, 0.03818, 0.5447, 0.04405, 0.5744, 0.3714, 0.5845, 0.3574, 0.6184, 0.3282, 0.6031, 0.3399, 0.5751, 0.0731, 0.3846, 0.1037, 0.3642, 0.1195, 0.3932, 0.09425, 0.41, 0.005358, 0.5482, 0.005355, 0.5114, 0.03823, 0.5144, 0.03818, 0.5447, 0.3574, 0.6184, 0.3369, 0.6489, 0.3113, 0.6282, 0.3282, 0.6031, 0.2891, 0.4126, 0.3103, 0.4337, 0.3082, 0.4353, 0.2874, 0.4147, 0.2367, 0.6779, 0.2069, 0.6837, 0.2067, 0.6813, 0.236, 0.6756, 0.2376, 0.3819, 0.2655, 0.3938, 0.2644, 0.3959, 0.2369, 0.3842, 0.2069, 0.6837, 0.1767, 0.6837, 0.1769, 0.6813, 0.2067, 0.6813, 0.2655, 0.3938, 0.2906, 0.4108, 0.2891, 0.4126, 0.2644, 0.3959, 0.1767, 0.6837, 0.1469, 0.6777, 0.1476, 0.6754, 0.1769, 0.6813, 0.2906, 0.4108, 0.3121, 0.4321, 0.3103, 0.4337, 0.2891, 0.4126, 0.1469, 0.6777, 0.119, 0.6661, 0.1201, 0.664, 0.1476, 0.6754, 0.3121, 0.4321, 0.3288, 0.4575, 0.3267, 0.4586, 0.3103, 0.4337, 0.119, 0.6661, 0.0938, 0.6492, 0.09531, 0.6473, 0.1201, 0.664, 0.3288, 0.4575, 0.3401, 0.4856, 0.3379, 0.4863, 0.3267, 0.4586, 0.03823, 0.5144, 0.0442, 0.4846, 0.04648, 0.4853, 0.0406, 0.5146, 0.0938, 0.6492, 0.0724, 0.6277, 0.07425, 0.6262, 0.09531, 0.6473, 0.3401, 0.4856, 0.346, 0.5153, 0.3436, 0.5155, 0.3379, 0.4863, 0.0442, 0.4846, 0.05585, 0.4566, 0.05796, 0.4578, 0.04648, 0.4853, 0.0724, 0.6277, 0.0556, 0.6025, 0.05771, 0.6013, 0.07425, 0.6262, 0.346, 0.5153, 0.3458, 0.5455, 0.3435, 0.5452, 0.3436, 0.5155, 0.05585, 0.4566, 0.07275, 0.4314, 0.07459, 0.433, 0.05796, 0.4578, 0.0556, 0.6025, 0.04405, 0.5744, 0.04633, 0.5738, 0.05771, 0.6013, 0.3458, 0.5455, 0.3399, 0.5751, 0.3376, 0.5744, 0.3435, 0.5452, 0.07275, 0.4314, 0.09425, 0.41, 0.09576, 0.4119, 0.07459, 0.433, 0.04405, 0.5744, 0.03818, 0.5447, 0.04055, 0.5445, 0.04633, 0.5738, 0.3399, 0.5751, 0.3282, 0.6031, 0.3261, 0.6019, 0.3376, 0.5744, 0.09425, 0.41, 0.1195, 0.3932, 0.1206, 0.3953, 0.09576, 0.4119, 0.03818, 0.5447, 0.03823, 0.5144, 0.0406, 0.5146, 0.04055, 0.5445, 0.3282, 0.6031, 0.3113, 0.6282, 0.3095, 0.6267, 0.3261, 0.6019, 0.1195, 0.3932, 0.1476, 0.3816, 0.1483, 0.3839, 0.1206, 0.3953, 0.3113, 0.6282, 0.2899, 0.6495, 0.2884, 0.6477, 0.3095, 0.6267, 0.1476, 0.3816, 0.1774, 0.3758, 0.1776, 0.3782, 0.1483, 0.3839, 0.2899, 0.6495, 0.2647, 0.6663, 0.2635, 0.6642, 0.2884, 0.6477, 0.1774, 0.3758, 0.2078, 0.3759, 0.2075, 0.3783, 0.1776, 0.3782, 0.2647, 0.6663, 0.2367, 0.6779, 0.236, 0.6756, 0.2635, 0.6642, 0.3353, 0.487, 0.341, 0.5157, 0.2956, 0.5201, 0.2917, 0.5001, 0.1476, 0.6754, 0.1201, 0.664, 0.1213, 0.6616, 0.1484, 0.6729, 0.3103, 0.4337, 0.3267, 0.4586, 0.3243, 0.4599, 0.3082, 0.4353, 0.1201, 0.664, 0.09531, 0.6473, 0.09698, 0.6453, 0.1213, 0.6616, 0.3267, 0.4586, 0.3379, 0.4863, 0.3353, 0.487, 0.3243, 0.4599, 0.0406, 0.5146, 0.04648, 0.4853, 0.049, 0.4861, 0.04323, 0.5149, 0.09531, 0.6473, 0.07425, 0.6262, 0.07628, 0.6245, 0.09698, 0.6453, 0.3379, 0.4863, 0.3436, 0.5155, 0.341, 0.5157, 0.3353, 0.487, 0.04648, 0.4853, 0.05796, 0.4578, 0.06028, 0.459, 0.049, 0.4861, 0.07425, 0.6262, 0.05771, 0.6013, 0.06003, 0.6001, 0.07628, 0.6245, 0.3436, 0.5155, 0.3435, 0.5452, 0.3409, 0.545, 0.341, 0.5157, 0.05796, 0.4578, 0.07459, 0.433, 0.07663, 0.4346, 0.06028, 0.459, 0.05771, 0.6013, 0.04633, 0.5738, 0.04885, 0.573, 0.06003, 0.6001, 0.3435, 0.5452, 0.3376, 0.5744, 0.3351, 0.5737, 0.3409, 0.545, 0.07459, 0.433, 0.09576, 0.4119, 0.09743, 0.4139, 0.07663, 0.4346, 0.04633, 0.5738, 0.04055, 0.5445, 0.04317, 0.5442, 0.04885, 0.573, 0.3376, 0.5744, 0.3261, 0.6019, 0.3238, 0.6007, 0.3351, 0.5737, 0.09576, 0.4119, 0.1206, 0.3953, 0.1219, 0.3976, 0.09743, 0.4139, 0.04055, 0.5445, 0.0406, 0.5146, 0.04323, 0.5149, 0.04317, 0.5442, 0.3261, 0.6019, 0.3095, 0.6267, 0.3075, 0.625, 0.3238, 0.6007, 0.1206, 0.3953, 0.1483, 0.3839, 0.149, 0.3864, 0.1219, 0.3976, 0.3095, 0.6267, 0.2884, 0.6477, 0.2867, 0.6457, 0.3075, 0.625, 0.1483, 0.3839, 0.1776, 0.3782, 0.1779, 0.3808, 0.149, 0.3864, 0.2884, 0.6477, 0.2635, 0.6642, 0.2623, 0.6619, 0.2867, 0.6457, 0.1776, 0.3782, 0.2075, 0.3783, 0.2073, 0.3809, 0.1779, 0.3808, 0.2635, 0.6642, 0.236, 0.6756, 0.2352, 0.6731, 0.2623, 0.6619, 0.2075, 0.3783, 0.2369, 0.3842, 0.2361, 0.3867, 0.2073, 0.3809, 0.236, 0.6756, 0.2067, 0.6813, 0.2065, 0.6787, 0.2352, 0.6731, 0.2369, 0.3842, 0.2644, 0.3959, 0.2631, 0.3982, 0.2361, 0.3867, 0.2067, 0.6813, 0.1769, 0.6813, 0.1771, 0.6787, 0.2065, 0.6787, 0.2644, 0.3959, 0.2891, 0.4126, 0.2874, 0.4147, 0.2631, 0.3982, 0.1769, 0.6813, 0.1476, 0.6754, 0.1484, 0.6729, 0.1771, 0.6787, 0.2915, 0.5604, 0.2836, 0.5792, 0.2464, 0.5592, 0.2511, 0.548, 0.049, 0.4861, 0.06028, 0.459, 0.1006, 0.4805, 0.09272, 0.4993, 0.07628, 0.6245, 0.06003, 0.6001, 0.1003, 0.5785, 0.1115, 0.5955, 0.341, 0.5157, 0.3409, 0.545, 0.2955, 0.5405, 0.2956, 0.5201, 0.06028, 0.459, 0.07663, 0.4346, 0.112, 0.4636, 0.1006, 0.4805, 0.06003, 0.6001, 0.04885, 0.573, 0.09252, 0.5597, 0.1003, 0.5785, 0.3409, 0.545, 0.3351, 0.5737, 0.2915, 0.5604, 0.2955, 0.5405, 0.07663, 0.4346, 0.09743, 0.4139, 0.1265, 0.4492, 0.112, 0.4636, 0.04885, 0.573, 0.04317, 0.5442, 0.08861, 0.5397, 0.09252, 0.5597, 0.3351, 0.5737, 0.3238, 0.6007, 0.2836, 0.5792, 0.2915, 0.5604, 0.09743, 0.4139, 0.1219, 0.3976, 0.1435, 0.4379, 0.1265, 0.4492, 0.04317, 0.5442, 0.04323, 0.5149, 0.08868, 0.5193, 0.08861, 0.5397, 0.3238, 0.6007, 0.3075, 0.625, 0.2722, 0.5961, 0.2836, 0.5792, 0.1219, 0.3976, 0.149, 0.3864, 0.1623, 0.4302, 0.1435, 0.4379, 0.3075, 0.625, 0.2867, 0.6457, 0.2577, 0.6104, 0.2722, 0.5961, 0.149, 0.3864, 0.1779, 0.3808, 0.1824, 0.4263, 0.1623, 0.4302, 0.2867, 0.6457, 0.2623, 0.6619, 0.2408, 0.6217, 0.2577, 0.6104, 0.1779, 0.3808, 0.2073, 0.3809, 0.2028, 0.4264, 0.1824, 0.4263, 0.2623, 0.6619, 0.2352, 0.6731, 0.2219, 0.6294, 0.2408, 0.6217, 0.2073, 0.3809, 0.2361, 0.3867, 0.2228, 0.4305, 0.2028, 0.4264, 0.2352, 0.6731, 0.2065, 0.6787, 0.2019, 0.6333, 0.2219, 0.6294, 0.2361, 0.3867, 0.2631, 0.3982, 0.2416, 0.4384, 0.2228, 0.4305, 0.2065, 0.6787, 0.1771, 0.6787, 0.1816, 0.6333, 0.2019, 0.6333, 0.2631, 0.3982, 0.2874, 0.4147, 0.2585, 0.4498, 0.2416, 0.4384, 0.1771, 0.6787, 0.1484, 0.6729, 0.1616, 0.6292, 0.1816, 0.6333, 0.2874, 0.4147, 0.3082, 0.4353, 0.2728, 0.4643, 0.2585, 0.4498, 0.1484, 0.6729, 0.1213, 0.6616, 0.1428, 0.6214, 0.1616, 0.6292, 0.3082, 0.4353, 0.3243, 0.4599, 0.284, 0.4813, 0.2728, 0.4643, 0.1213, 0.6616, 0.09698, 0.6453, 0.1259, 0.61, 0.1428, 0.6214, 0.3243, 0.4599, 0.3353, 0.487, 0.2917, 0.5001, 0.284, 0.4813, 0.04323, 0.5149, 0.049, 0.4861, 0.09272, 0.4993, 0.08868, 0.5193, 0.09698, 0.6453, 0.07628, 0.6245, 0.1115, 0.5955, 0.1259, 0.61, 0.2311, 0.5777, 0.221, 0.5844, 0.197, 0.539, 0.1986, 0.5379, 0.1265, 0.4492, 0.1435, 0.4379, 0.1633, 0.4753, 0.1532, 0.482, 0.08861, 0.5397, 0.08868, 0.5193, 0.1308, 0.5236, 0.1307, 0.5357, 0.2836, 0.5792, 0.2722, 0.5961, 0.2396, 0.5692, 0.2464, 0.5592, 0.1435, 0.4379, 0.1623, 0.4302, 0.1745, 0.4707, 0.1633, 0.4753, 0.2722, 0.5961, 0.2577, 0.6104, 0.2311, 0.5777, 0.2396, 0.5692, 0.1623, 0.4302, 0.1824, 0.4263, 0.1864, 0.4684, 0.1745, 0.4707, 0.2577, 0.6104, 0.2408, 0.6217, 0.221, 0.5844, 0.2311, 0.5777, 0.1824, 0.4263, 0.2028, 0.4264, 0.1985, 0.4685, 0.1864, 0.4684, 0.2408, 0.6217, 0.2219, 0.6294, 0.2098, 0.5889, 0.221, 0.5844, 0.2028, 0.4264, 0.2228, 0.4305, 0.2103, 0.4709, 0.1985, 0.4685, 0.2219, 0.6294, 0.2019, 0.6333, 0.1979, 0.5913, 0.2098, 0.5889, 0.2228, 0.4305, 0.2416, 0.4384, 0.2215, 0.4756, 0.2103, 0.4709, 0.2019, 0.6333, 0.1816, 0.6333, 0.1858, 0.5912, 0.1979, 0.5913, 0.2416, 0.4384, 0.2585, 0.4498, 0.2315, 0.4824, 0.2215, 0.4756, 0.1816, 0.6333, 0.1616, 0.6292, 0.174, 0.5888, 0.1858, 0.5912, 0.2585, 0.4498, 0.2728, 0.4643, 0.24, 0.4909, 0.2315, 0.4824, 0.1616, 0.6292, 0.1428, 0.6214, 0.1628, 0.5841, 0.174, 0.5888, 0.2728, 0.4643, 0.284, 0.4813, 0.2467, 0.501, 0.24, 0.4909, 0.1428, 0.6214, 0.1259, 0.61, 0.1528, 0.5774, 0.1628, 0.5841, 0.284, 0.4813, 0.2917, 0.5001, 0.2512, 0.5122, 0.2467, 0.501, 0.08868, 0.5193, 0.09272, 0.4993, 0.1332, 0.5117, 0.1308, 0.5236, 0.1259, 0.61, 0.1115, 0.5955, 0.1443, 0.5688, 0.1528, 0.5774, 0.2917, 0.5001, 0.2956, 0.5201, 0.2535, 0.5241, 0.2512, 0.5122, 0.09272, 0.4993, 0.1006, 0.4805, 0.1378, 0.5005, 0.1332, 0.5117, 0.1115, 0.5955, 0.1003, 0.5785, 0.1376, 0.5587, 0.1443, 0.5688, 0.2956, 0.5201, 0.2955, 0.5405, 0.2535, 0.5362, 0.2535, 0.5241, 0.1006, 0.4805, 0.112, 0.4636, 0.1446, 0.4905, 0.1378, 0.5005, 0.1003, 0.5785, 0.09252, 0.5597, 0.133, 0.5475, 0.1376, 0.5587, 0.2955, 0.5405, 0.2915, 0.5604, 0.2511, 0.548, 0.2535, 0.5362, 0.112, 0.4636, 0.1265, 0.4492, 0.1532, 0.482, 0.1446, 0.4905, 0.09252, 0.5597, 0.08861, 0.5397, 0.1307, 0.5357, 0.133, 0.5475, 0.3921, 0.6413, 0.3945, 0.6424, 0.3936, 0.6443, 0.3912, 0.6432, 0.1864, 0.4684, 0.1985, 0.4685, 0.1932, 0.5196, 0.1912, 0.5196, 0.221, 0.5844, 0.2098, 0.5889, 0.1951, 0.5397, 0.197, 0.539, 0.1985, 0.4685, 0.2103, 0.4709, 0.1952, 0.52, 0.1932, 0.5196, 0.2098, 0.5889, 0.1979, 0.5913, 0.1931, 0.5401, 0.1951, 0.5397, 0.2103, 0.4709, 0.2215, 0.4756, 0.197, 0.5208, 0.1952, 0.52, 0.1979, 0.5913, 0.1858, 0.5912, 0.1911, 0.5401, 0.1931, 0.5401, 0.2215, 0.4756, 0.2315, 0.4824, 0.1987, 0.5219, 0.197, 0.5208, 0.1858, 0.5912, 0.174, 0.5888, 0.1891, 0.5397, 0.1911, 0.5401, 0.2315, 0.4824, 0.24, 0.4909, 0.2001, 0.5233, 0.1987, 0.5219, 0.174, 0.5888, 0.1628, 0.5841, 0.1872, 0.5389, 0.1891, 0.5397, 0.24, 0.4909, 0.2467, 0.501, 0.2013, 0.525, 0.2001, 0.5233, 0.1628, 0.5841, 0.1528, 0.5774, 0.1855, 0.5378, 0.1872, 0.5389, 0.2467, 0.501, 0.2512, 0.5122, 0.202, 0.5269, 0.2013, 0.525, 0.1308, 0.5236, 0.1332, 0.5117, 0.1823, 0.5268, 0.1819, 0.5288, 0.1528, 0.5774, 0.1443, 0.5688, 0.1841, 0.5364, 0.1855, 0.5378, 0.2512, 0.5122, 0.2535, 0.5241, 0.2024, 0.5289, 0.202, 0.5269, 0.1332, 0.5117, 0.1378, 0.5005, 0.183, 0.525, 0.1823, 0.5268, 0.1443, 0.5688, 0.1376, 0.5587, 0.183, 0.5347, 0.1841, 0.5364, 0.2535, 0.5241, 0.2535, 0.5362, 0.2024, 0.5309, 0.2024, 0.5289, 0.1378, 0.5005, 0.1446, 0.4905, 0.1842, 0.5233, 0.183, 0.525, 0.1376, 0.5587, 0.133, 0.5475, 0.1822, 0.5328, 0.183, 0.5347, 0.2535, 0.5362, 0.2511, 0.548, 0.202, 0.5329, 0.2024, 0.5309, 0.1446, 0.4905, 0.1532, 0.482, 0.1856, 0.5218, 0.1842, 0.5233, 0.133, 0.5475, 0.1307, 0.5357, 0.1819, 0.5308, 0.1822, 0.5328, 0.2511, 0.548, 0.2464, 0.5592, 0.2012, 0.5348, 0.202, 0.5329, 0.1532, 0.482, 0.1633, 0.4753, 0.1873, 0.5207, 0.1856, 0.5218, 0.1307, 0.5357, 0.1308, 0.5236, 0.1819, 0.5288, 0.1819, 0.5308, 0.2464, 0.5592, 0.2396, 0.5692, 0.2001, 0.5364, 0.2012, 0.5348, 0.1633, 0.4753, 0.1745, 0.4707, 0.1892, 0.52, 0.1873, 0.5207, 0.2396, 0.5692, 0.2311, 0.5777, 0.1986, 0.5379, 0.2001, 0.5364, 0.1745, 0.4707, 0.1864, 0.4684, 0.1912, 0.5196, 0.1892, 0.52, 0.3987, 0.6461, 0.4012, 0.6468, 0.4006, 0.6494, 0.3979, 0.6487, 0.4413, 0.6469, 0.444, 0.6467, 0.4441, 0.6489, 0.4414, 0.6491, 0.3945, 0.6424, 0.3968, 0.6434, 0.3961, 0.6453, 0.3936, 0.6443, 0.444, 0.6467, 0.4468, 0.6466, 0.4469, 0.6488, 0.4441, 0.6489, 0.3968, 0.6434, 0.3992, 0.6441, 0.3987, 0.6461, 0.3961, 0.6453, 0.4468, 0.6466, 0.4496, 0.6463, 0.4497, 0.6486, 0.4469, 0.6488, 0.3992, 0.6441, 0.4017, 0.6448, 0.4012, 0.6468, 0.3987, 0.6461, 0.4496, 0.6463, 0.4523, 0.6461, 0.4525, 0.6483, 0.4497, 0.6486, 0.4146, 0.6467, 0.4172, 0.6469, 0.417, 0.649, 0.4144, 0.6488, 0.4017, 0.6448, 0.4043, 0.6453, 0.4039, 0.6473, 0.4012, 0.6468, 0.4523, 0.6461, 0.4551, 0.6458, 0.4553, 0.6481, 0.4525, 0.6483, 0.4172, 0.6469, 0.4198, 0.647, 0.4197, 0.6491, 0.417, 0.649, 0.4043, 0.6453, 0.4068, 0.6457, 0.4065, 0.6477, 0.4039, 0.6473, 0.4551, 0.6458, 0.4579, 0.6455, 0.4582, 0.6478, 0.4553, 0.6481, 0.4198, 0.647, 0.4224, 0.6471, 0.4223, 0.6492, 0.4197, 0.6491, 0.4068, 0.6457, 0.4094, 0.6461, 0.4091, 0.6482, 0.4065, 0.6477, 0.4579, 0.6455, 0.4608, 0.6452, 0.461, 0.6474, 0.4582, 0.6478, 0.4224, 0.6471, 0.4251, 0.6472, 0.425, 0.6493, 0.4223, 0.6492, 0.4094, 0.6461, 0.412, 0.6464, 0.4118, 0.6485, 0.4091, 0.6482, 0.4608, 0.6452, 0.4636, 0.6449, 0.4639, 0.6471, 0.461, 0.6474, 0.4251, 0.6472, 0.4277, 0.6472, 0.4277, 0.6493, 0.425, 0.6493, 0.412, 0.6464, 0.4146, 0.6467, 0.4144, 0.6488, 0.4118, 0.6485, 0.4636, 0.6449, 0.4663, 0.6444, 0.4667, 0.6466, 0.4639, 0.6471, 0.4277, 0.6472, 0.4304, 0.6472, 0.4304, 0.6493, 0.4277, 0.6493, 0.4663, 0.6444, 0.4691, 0.6438, 0.4696, 0.6461, 0.4667, 0.6466, 0.4304, 0.6472, 0.4331, 0.6471, 0.4331, 0.6493, 0.4304, 0.6493, 0.4691, 0.6438, 0.4718, 0.6431, 0.4724, 0.6453, 0.4696, 0.6461, 0.4331, 0.6471, 0.4358, 0.6471, 0.4359, 0.6492, 0.4331, 0.6493, 0.4718, 0.6431, 0.4746, 0.6423, 0.4753, 0.6444, 0.4724, 0.6453, 0.4358, 0.6471, 0.4386, 0.647, 0.4386, 0.6492, 0.4359, 0.6492, 0.4746, 0.6423, 0.4772, 0.6413, 0.478, 0.6434, 0.4753, 0.6444, 0.4386, 0.647, 0.4413, 0.6469, 0.4414, 0.6491, 0.4386, 0.6492, 0.4195, 0.6517, 0.4222, 0.6519, 0.422, 0.656, 0.4193, 0.6559, 0.4497, 0.6486, 0.4525, 0.6483, 0.4527, 0.6511, 0.4499, 0.6513, 0.4144, 0.6488, 0.417, 0.649, 0.4168, 0.6516, 0.4141, 0.6514, 0.4012, 0.6468, 0.4039, 0.6473, 0.4033, 0.6499, 0.4006, 0.6494, 0.4525, 0.6483, 0.4553, 0.6481, 0.4556, 0.6509, 0.4527, 0.6511, 0.417, 0.649, 0.4197, 0.6491, 0.4195, 0.6517, 0.4168, 0.6516, 0.4039, 0.6473, 0.4065, 0.6477, 0.4061, 0.6504, 0.4033, 0.6499, 0.4553, 0.6481, 0.4582, 0.6478, 0.4584, 0.6506, 0.4556, 0.6509, 0.4197, 0.6491, 0.4223, 0.6492, 0.4222, 0.6519, 0.4195, 0.6517, 0.4065, 0.6477, 0.4091, 0.6482, 0.4088, 0.6508, 0.4061, 0.6504, 0.4582, 0.6478, 0.461, 0.6474, 0.4613, 0.6503, 0.4584, 0.6506, 0.4223, 0.6492, 0.425, 0.6493, 0.4249, 0.6519, 0.4222, 0.6519, 0.4091, 0.6482, 0.4118, 0.6485, 0.4115, 0.6511, 0.4088, 0.6508, 0.461, 0.6474, 0.4639, 0.6471, 0.4643, 0.6499, 0.4613, 0.6503, 0.425, 0.6493, 0.4277, 0.6493, 0.4276, 0.652, 0.4249, 0.6519, 0.4118, 0.6485, 0.4144, 0.6488, 0.4141, 0.6514, 0.4115, 0.6511, 0.4639, 0.6471, 0.4667, 0.6466, 0.4672, 0.6495, 0.4643, 0.6499, 0.4277, 0.6493, 0.4304, 0.6493, 0.4304, 0.652, 0.4276, 0.652, 0.4667, 0.6466, 0.4696, 0.6461, 0.4702, 0.6489, 0.4672, 0.6495, 0.4304, 0.6493, 0.4331, 0.6493, 0.4331, 0.652, 0.4304, 0.652, 0.4696, 0.6461, 0.4724, 0.6453, 0.4732, 0.6483, 0.4702, 0.6489, 0.4331, 0.6493, 0.4359, 0.6492, 0.4359, 0.652, 0.4331, 0.652, 0.4724, 0.6453, 0.4753, 0.6444, 0.4763, 0.6474, 0.4732, 0.6483, 0.4359, 0.6492, 0.4386, 0.6492, 0.4387, 0.6519, 0.4359, 0.652, 0.4753, 0.6444, 0.478, 0.6434, 0.4794, 0.6461, 0.4763, 0.6474, 0.4386, 0.6492, 0.4414, 0.6491, 0.4414, 0.6518, 0.4387, 0.6519, 0.3912, 0.6432, 0.3936, 0.6443, 0.3925, 0.6468, 0.3898, 0.6455, 0.4414, 0.6491, 0.4441, 0.6489, 0.4442, 0.6517, 0.4414, 0.6518, 0.3936, 0.6443, 0.3961, 0.6453, 0.3952, 0.6479, 0.3925, 0.6468, 0.4441, 0.6489, 0.4469, 0.6488, 0.447, 0.6515, 0.4442, 0.6517, 0.3961, 0.6453, 0.3987, 0.6461, 0.3979, 0.6487, 0.3952, 0.6479, 0.4469, 0.6488, 0.4497, 0.6486, 0.4499, 0.6513, 0.447, 0.6515, 0.4276, 0.6562, 0.4303, 0.6562, 0.4303, 0.6596, 0.4275, 0.6595, 0.4061, 0.6504, 0.4088, 0.6508, 0.4082, 0.655, 0.4054, 0.6546, 0.4584, 0.6506, 0.4613, 0.6503, 0.4618, 0.6548, 0.4589, 0.6551, 0.4222, 0.6519, 0.4249, 0.6519, 0.4248, 0.6561, 0.422, 0.656, 0.4088, 0.6508, 0.4115, 0.6511, 0.411, 0.6553, 0.4082, 0.655, 0.4613, 0.6503, 0.4643, 0.6499, 0.4648, 0.6545, 0.4618, 0.6548, 0.4249, 0.6519, 0.4276, 0.652, 0.4276, 0.6562, 0.4248, 0.6561, 0.4115, 0.6511, 0.4141, 0.6514, 0.4138, 0.6555, 0.411, 0.6553, 0.4643, 0.6499, 0.4672, 0.6495, 0.4679, 0.6541, 0.4648, 0.6545, 0.4276, 0.652, 0.4304, 0.652, 0.4303, 0.6562, 0.4276, 0.6562, 0.4672, 0.6495, 0.4702, 0.6489, 0.471, 0.6537, 0.4679, 0.6541, 0.4304, 0.652, 0.4331, 0.652, 0.4331, 0.6562, 0.4303, 0.6562, 0.4702, 0.6489, 0.4732, 0.6483, 0.4743, 0.6531, 0.471, 0.6537, 0.4331, 0.652, 0.4359, 0.652, 0.4359, 0.6562, 0.4331, 0.6562, 0.4732, 0.6483, 0.4763, 0.6474, 0.4778, 0.6524, 0.4743, 0.6531, 0.4359, 0.652, 0.4387, 0.6519, 0.4387, 0.6562, 0.4359, 0.6562, 0.4763, 0.6474, 0.4794, 0.6461, 0.4816, 0.6514, 0.4778, 0.6524, 0.4387, 0.6519, 0.4414, 0.6518, 0.4416, 0.6561, 0.4387, 0.6562, 0.3898, 0.6455, 0.3925, 0.6468, 0.3906, 0.6512, 0.3873, 0.6498, 0.4414, 0.6518, 0.4442, 0.6517, 0.4444, 0.656, 0.4416, 0.6561, 0.3925, 0.6468, 0.3952, 0.6479, 0.3937, 0.6522, 0.3906, 0.6512, 0.4442, 0.6517, 0.447, 0.6515, 0.4473, 0.6559, 0.4444, 0.656, 0.3952, 0.6479, 0.3979, 0.6487, 0.3968, 0.653, 0.3937, 0.6522, 0.447, 0.6515, 0.4499, 0.6513, 0.4501, 0.6557, 0.4473, 0.6559, 0.3979, 0.6487, 0.4006, 0.6494, 0.3997, 0.6536, 0.3968, 0.653, 0.4499, 0.6513, 0.4527, 0.6511, 0.453, 0.6555, 0.4501, 0.6557, 0.4141, 0.6514, 0.4168, 0.6516, 0.4165, 0.6557, 0.4138, 0.6555, 0.4006, 0.6494, 0.4033, 0.6499, 0.4026, 0.6542, 0.3997, 0.6536, 0.4527, 0.6511, 0.4556, 0.6509, 0.4559, 0.6553, 0.453, 0.6555, 0.4168, 0.6516, 0.4195, 0.6517, 0.4193, 0.6559, 0.4165, 0.6557, 0.4033, 0.6499, 0.4061, 0.6504, 0.4054, 0.6546, 0.4026, 0.6542, 0.4556, 0.6509, 0.4584, 0.6506, 0.4589, 0.6551, 0.4559, 0.6553, 0.436, 0.6596, 0.4388, 0.6596, 0.4389, 0.6666, 0.436, 0.6666, 0.4679, 0.6541, 0.471, 0.6537, 0.4716, 0.6576, 0.4683, 0.6579, 0.4303, 0.6562, 0.4331, 0.6562, 0.4332, 0.6596, 0.4303, 0.6596, 0.471, 0.6537, 0.4743, 0.6531, 0.4749, 0.6572, 0.4716, 0.6576, 0.4331, 0.6562, 0.4359, 0.6562, 0.436, 0.6596, 0.4332, 0.6596, 0.4743, 0.6531, 0.4778, 0.6524, 0.4786, 0.6568, 0.4749, 0.6572, 0.4359, 0.6562, 0.4387, 0.6562, 0.4388, 0.6596, 0.436, 0.6596, 0.4778, 0.6524, 0.4816, 0.6514, 0.4826, 0.6564, 0.4786, 0.6568, 0.4387, 0.6562, 0.4416, 0.6561, 0.4417, 0.6595, 0.4388, 0.6596, 0.3873, 0.6498, 0.3906, 0.6512, 0.3894, 0.6552, 0.3856, 0.6542, 0.4416, 0.6561, 0.4444, 0.656, 0.4445, 0.6594, 0.4417, 0.6595, 0.3906, 0.6512, 0.3937, 0.6522, 0.3928, 0.656, 0.3894, 0.6552, 0.4444, 0.656, 0.4473, 0.6559, 0.4474, 0.6593, 0.4445, 0.6594, 0.3937, 0.6522, 0.3968, 0.653, 0.396, 0.6566, 0.3928, 0.656, 0.4473, 0.6559, 0.4501, 0.6557, 0.4503, 0.6592, 0.4474, 0.6593, 0.3968, 0.653, 0.3997, 0.6536, 0.3991, 0.6572, 0.396, 0.6566, 0.4501, 0.6557, 0.453, 0.6555, 0.4532, 0.659, 0.4503, 0.6592, 0.4138, 0.6555, 0.4165, 0.6557, 0.4163, 0.6591, 0.4135, 0.6588, 0.3997, 0.6536, 0.4026, 0.6542, 0.4021, 0.6576, 0.3991, 0.6572, 0.453, 0.6555, 0.4559, 0.6553, 0.4562, 0.6588, 0.4532, 0.659, 0.4165, 0.6557, 0.4193, 0.6559, 0.4191, 0.6592, 0.4163, 0.6591, 0.4026, 0.6542, 0.4054, 0.6546, 0.405, 0.658, 0.4021, 0.6576, 0.4559, 0.6553, 0.4589, 0.6551, 0.4592, 0.6586, 0.4562, 0.6588, 0.4193, 0.6559, 0.422, 0.656, 0.4219, 0.6594, 0.4191, 0.6592, 0.4054, 0.6546, 0.4082, 0.655, 0.4078, 0.6583, 0.405, 0.658, 0.4589, 0.6551, 0.4618, 0.6548, 0.4622, 0.6584, 0.4592, 0.6586, 0.422, 0.656, 0.4248, 0.6561, 0.4247, 0.6595, 0.4219, 0.6594, 0.4082, 0.655, 0.411, 0.6553, 0.4107, 0.6586, 0.4078, 0.6583, 0.4618, 0.6548, 0.4648, 0.6545, 0.4652, 0.6581, 0.4622, 0.6584, 0.4248, 0.6561, 0.4276, 0.6562, 0.4275, 0.6595, 0.4247, 0.6595, 0.411, 0.6553, 0.4138, 0.6555, 0.4135, 0.6588, 0.4107, 0.6586, 0.4648, 0.6545, 0.4679, 0.6541, 0.4683, 0.6579, 0.4652, 0.6581, 0.4448, 0.6665, 0.4477, 0.6664, 0.4478, 0.6681, 0.4448, 0.6682, 0.4786, 0.6568, 0.4826, 0.6564, 0.4824, 0.6664, 0.4786, 0.6659, 0.4388, 0.6596, 0.4417, 0.6595, 0.4419, 0.6666, 0.4389, 0.6666, 0.3856, 0.6542, 0.3894, 0.6552, 0.3881, 0.6641, 0.3841, 0.6641, 0.4417, 0.6595, 0.4445, 0.6594, 0.4448, 0.6665, 0.4419, 0.6666, 0.3894, 0.6552, 0.3928, 0.656, 0.3917, 0.6643, 0.3881, 0.6641, 0.4445, 0.6594, 0.4474, 0.6593, 0.4477, 0.6664, 0.4448, 0.6665, 0.3928, 0.656, 0.396, 0.6566, 0.3951, 0.6645, 0.3917, 0.6643, 0.4474, 0.6593, 0.4503, 0.6592, 0.4507, 0.6663, 0.4477, 0.6664, 0.396, 0.6566, 0.3991, 0.6572, 0.3983, 0.6647, 0.3951, 0.6645, 0.4503, 0.6592, 0.4532, 0.659, 0.4536, 0.6662, 0.4507, 0.6663, 0.4135, 0.6588, 0.4163, 0.6591, 0.4159, 0.666, 0.413, 0.6658, 0.3991, 0.6572, 0.4021, 0.6576, 0.4013, 0.6649, 0.3983, 0.6647, 0.4532, 0.659, 0.4562, 0.6588, 0.4566, 0.6661, 0.4536, 0.6662, 0.4163, 0.6591, 0.4191, 0.6592, 0.4187, 0.6662, 0.4159, 0.666, 0.4021, 0.6576, 0.405, 0.658, 0.4043, 0.6652, 0.4013, 0.6649, 0.4562, 0.6588, 0.4592, 0.6586, 0.4596, 0.6659, 0.4566, 0.6661, 0.4191, 0.6592, 0.4219, 0.6594, 0.4216, 0.6663, 0.4187, 0.6662, 0.405, 0.658, 0.4078, 0.6583, 0.4072, 0.6654, 0.4043, 0.6652, 0.4592, 0.6586, 0.4622, 0.6584, 0.4626, 0.6658, 0.4596, 0.6659, 0.4219, 0.6594, 0.4247, 0.6595, 0.4245, 0.6664, 0.4216, 0.6663, 0.4078, 0.6583, 0.4107, 0.6586, 0.4101, 0.6656, 0.4072, 0.6654, 0.4622, 0.6584, 0.4652, 0.6581, 0.4657, 0.6656, 0.4626, 0.6658, 0.4247, 0.6595, 0.4275, 0.6595, 0.4274, 0.6665, 0.4245, 0.6664, 0.4107, 0.6586, 0.4135, 0.6588, 0.413, 0.6658, 0.4101, 0.6656, 0.4652, 0.6581, 0.4683, 0.6579, 0.4688, 0.6655, 0.4657, 0.6656, 0.4275, 0.6595, 0.4303, 0.6596, 0.4303, 0.6666, 0.4274, 0.6665, 0.4683, 0.6579, 0.4716, 0.6576, 0.4719, 0.6655, 0.4688, 0.6655, 0.4303, 0.6596, 0.4332, 0.6596, 0.4331, 0.6666, 0.4303, 0.6666, 0.4716, 0.6576, 0.4749, 0.6572, 0.4752, 0.6656, 0.4719, 0.6655, 0.4332, 0.6596, 0.436, 0.6596, 0.436, 0.6666, 0.4331, 0.6666, 0.4749, 0.6572, 0.4786, 0.6568, 0.4786, 0.6659, 0.4752, 0.6656, 0.4537, 0.6679, 0.4567, 0.6678, 0.4568, 0.6689, 0.4538, 0.669, 0.3917, 0.6643, 0.3951, 0.6645, 0.395, 0.6663, 0.3917, 0.6662, 0.4477, 0.6664, 0.4507, 0.6663, 0.4507, 0.668, 0.4478, 0.6681, 0.3951, 0.6645, 0.3983, 0.6647, 0.3981, 0.6665, 0.395, 0.6663, 0.4507, 0.6663, 0.4536, 0.6662, 0.4537, 0.6679, 0.4507, 0.668, 0.413, 0.6658, 0.4159, 0.666, 0.4158, 0.6676, 0.4129, 0.6675, 0.3983, 0.6647, 0.4013, 0.6649, 0.4012, 0.6667, 0.3981, 0.6665, 0.4536, 0.6662, 0.4566, 0.6661, 0.4567, 0.6678, 0.4537, 0.6679, 0.4159, 0.666, 0.4187, 0.6662, 0.4187, 0.6678, 0.4158, 0.6676, 0.4013, 0.6649, 0.4043, 0.6652, 0.4042, 0.6669, 0.4012, 0.6667, 0.4566, 0.6661, 0.4596, 0.6659, 0.4597, 0.6676, 0.4567, 0.6678, 0.4187, 0.6662, 0.4216, 0.6663, 0.4215, 0.668, 0.4187, 0.6678, 0.4043, 0.6652, 0.4072, 0.6654, 0.4071, 0.6671, 0.4042, 0.6669, 0.4596, 0.6659, 0.4626, 0.6658, 0.4627, 0.6675, 0.4597, 0.6676, 0.4216, 0.6663, 0.4245, 0.6664, 0.4245, 0.6681, 0.4215, 0.668, 0.4072, 0.6654, 0.4101, 0.6656, 0.41, 0.6673, 0.4071, 0.6671, 0.4626, 0.6658, 0.4657, 0.6656, 0.4658, 0.6674, 0.4627, 0.6675, 0.4245, 0.6664, 0.4274, 0.6665, 0.4273, 0.6682, 0.4245, 0.6681, 0.4101, 0.6656, 0.413, 0.6658, 0.4129, 0.6675, 0.41, 0.6673, 0.4657, 0.6656, 0.4688, 0.6655, 0.4688, 0.6673, 0.4658, 0.6674, 0.4274, 0.6665, 0.4303, 0.6666, 0.4302, 0.6682, 0.4273, 0.6682, 0.4688, 0.6655, 0.4719, 0.6655, 0.4719, 0.6673, 0.4688, 0.6673, 0.4303, 0.6666, 0.4331, 0.6666, 0.4331, 0.6683, 0.4302, 0.6682, 0.4719, 0.6655, 0.4752, 0.6656, 0.4751, 0.6675, 0.4719, 0.6673, 0.4331, 0.6666, 0.436, 0.6666, 0.4361, 0.6683, 0.4331, 0.6683, 0.4752, 0.6656, 0.4786, 0.6659, 0.4784, 0.6679, 0.4751, 0.6675, 0.436, 0.6666, 0.4389, 0.6666, 0.439, 0.6683, 0.4361, 0.6683, 0.4786, 0.6659, 0.4824, 0.6664, 0.4819, 0.6686, 0.4784, 0.6679, 0.4389, 0.6666, 0.4419, 0.6666, 0.4419, 0.6682, 0.439, 0.6683, 0.3841, 0.6641, 0.3881, 0.6641, 0.3881, 0.6662, 0.3842, 0.6665, 0.4419, 0.6666, 0.4448, 0.6665, 0.4448, 0.6682, 0.4419, 0.6682, 0.3881, 0.6641, 0.3917, 0.6643, 0.3917, 0.6662, 0.3881, 0.6662, 0.4628, 0.6686, 0.4658, 0.6684, 0.4658, 0.6725, 0.4629, 0.6726, 0.4158, 0.6676, 0.4187, 0.6678, 0.4186, 0.6689, 0.4157, 0.6687, 0.4012, 0.6667, 0.4042, 0.6669, 0.4041, 0.6679, 0.4011, 0.6677, 0.4567, 0.6678, 0.4597, 0.6676, 0.4598, 0.6687, 0.4568, 0.6689, 0.4187, 0.6678, 0.4215, 0.668, 0.4215, 0.669, 0.4186, 0.6689, 0.4042, 0.6669, 0.4071, 0.6671, 0.4071, 0.6681, 0.4041, 0.6679, 0.4597, 0.6676, 0.4627, 0.6675, 0.4628, 0.6686, 0.4598, 0.6687, 0.4215, 0.668, 0.4245, 0.6681, 0.4244, 0.6691, 0.4215, 0.669, 0.4071, 0.6671, 0.41, 0.6673, 0.41, 0.6683, 0.4071, 0.6681, 0.4627, 0.6675, 0.4658, 0.6674, 0.4658, 0.6684, 0.4628, 0.6686, 0.4245, 0.6681, 0.4273, 0.6682, 0.4273, 0.6692, 0.4244, 0.6691, 0.41, 0.6673, 0.4129, 0.6675, 0.4128, 0.6685, 0.41, 0.6683, 0.4658, 0.6674, 0.4688, 0.6673, 0.4688, 0.6684, 0.4658, 0.6684, 0.4273, 0.6682, 0.4302, 0.6682, 0.4302, 0.6693, 0.4273, 0.6692, 0.4688, 0.6673, 0.4719, 0.6673, 0.4719, 0.6684, 0.4688, 0.6684, 0.4302, 0.6682, 0.4331, 0.6683, 0.4331, 0.6693, 0.4302, 0.6693, 0.4719, 0.6673, 0.4751, 0.6675, 0.475, 0.6686, 0.4719, 0.6684, 0.4331, 0.6683, 0.4361, 0.6683, 0.4361, 0.6693, 0.4331, 0.6693, 0.4751, 0.6675, 0.4784, 0.6679, 0.4782, 0.669, 0.475, 0.6686, 0.4361, 0.6683, 0.439, 0.6683, 0.439, 0.6693, 0.4361, 0.6693, 0.4784, 0.6679, 0.4819, 0.6686, 0.4816, 0.6698, 0.4782, 0.669, 0.439, 0.6683, 0.4419, 0.6682, 0.4419, 0.6693, 0.439, 0.6693, 0.3842, 0.6665, 0.3881, 0.6662, 0.3882, 0.6675, 0.3844, 0.6679, 0.4419, 0.6682, 0.4448, 0.6682, 0.4448, 0.6692, 0.4419, 0.6693, 0.3881, 0.6662, 0.3917, 0.6662, 0.3917, 0.6674, 0.3882, 0.6675, 0.4448, 0.6682, 0.4478, 0.6681, 0.4478, 0.6692, 0.4448, 0.6692, 0.3917, 0.6662, 0.395, 0.6663, 0.3949, 0.6675, 0.3917, 0.6674, 0.4478, 0.6681, 0.4507, 0.668, 0.4508, 0.6691, 0.4478, 0.6692, 0.395, 0.6663, 0.3981, 0.6665, 0.3981, 0.6676, 0.3949, 0.6675, 0.4507, 0.668, 0.4537, 0.6679, 0.4538, 0.669, 0.4508, 0.6691, 0.4129, 0.6675, 0.4158, 0.6676, 0.4157, 0.6687, 0.4128, 0.6685, 0.3981, 0.6665, 0.4012, 0.6667, 0.4011, 0.6677, 0.3981, 0.6676, 0.5028, 0.644, 0.5045, 0.6457, 0.5058, 0.6477, 0.5067, 0.6499, 0.5072, 0.6523, 0.5072, 0.6547, 0.5067, 0.657, 0.5058, 0.6592, 0.5045, 0.6612, 0.5028, 0.6629, 0.5008, 0.6642, 0.4986, 0.6652, 0.4962, 0.6656, 0.4938, 0.6656, 0.4915, 0.6652, 0.4893, 0.6642, 0.4873, 0.6629, 0.4856, 0.6612, 0.4843, 0.6592, 0.4833, 0.657, 0.4829, 0.6547, 0.4829, 0.6523, 0.4833, 0.6499, 0.4843, 0.6477, 0.4856, 0.6457, 0.4873, 0.644, 0.4893, 0.6427, 0.4915, 0.6418, 0.4938, 0.6413, 0.4962, 0.6413, 0.4986, 0.6418, 0.5008, 0.6427, 0.4244, 0.6691, 0.4273, 0.6692, 0.4272, 0.6732, 0.4243, 0.6731, 0.41, 0.6683, 0.4128, 0.6685, 0.4125, 0.6723, 0.4097, 0.6722, 0.4658, 0.6684, 0.4688, 0.6684, 0.4688, 0.6724, 0.4658, 0.6725, 0.4273, 0.6692, 0.4302, 0.6693, 0.4301, 0.6732, 0.4272, 0.6732, 0.4688, 0.6684, 0.4719, 0.6684, 0.4717, 0.6724, 0.4688, 0.6724, 0.4302, 0.6693, 0.4331, 0.6693, 0.4331, 0.6734, 0.4301, 0.6732, 0.4719, 0.6684, 0.475, 0.6686, 0.4745, 0.6726, 0.4717, 0.6724, 0.4331, 0.6693, 0.4361, 0.6693, 0.436, 0.6733, 0.4331, 0.6734, 0.475, 0.6686, 0.4782, 0.669, 0.4773, 0.673, 0.4745, 0.6726, 0.4361, 0.6693, 0.439, 0.6693, 0.439, 0.6733, 0.436, 0.6733, 0.4782, 0.669, 0.4816, 0.6698, 0.48, 0.6738, 0.4773, 0.673, 0.439, 0.6693, 0.4419, 0.6693, 0.4419, 0.6732, 0.439, 0.6733, 0.3844, 0.6679, 0.3882, 0.6675, 0.3887, 0.672, 0.3856, 0.6726, 0.4419, 0.6693, 0.4448, 0.6692, 0.4448, 0.6733, 0.4419, 0.6732, 0.3882, 0.6675, 0.3917, 0.6674, 0.3918, 0.6718, 0.3887, 0.672, 0.4448, 0.6692, 0.4478, 0.6692, 0.4478, 0.6732, 0.4448, 0.6733, 0.3917, 0.6674, 0.3949, 0.6675, 0.3949, 0.6717, 0.3918, 0.6718, 0.4478, 0.6692, 0.4508, 0.6691, 0.4509, 0.6733, 0.4478, 0.6732, 0.3949, 0.6675, 0.3981, 0.6676, 0.3979, 0.6717, 0.3949, 0.6717, 0.4508, 0.6691, 0.4538, 0.669, 0.4539, 0.6732, 0.4509, 0.6733, 0.4128, 0.6685, 0.4157, 0.6687, 0.4154, 0.6727, 0.4125, 0.6723, 0.3981, 0.6676, 0.4011, 0.6677, 0.4009, 0.6718, 0.3979, 0.6717, 0.4538, 0.669, 0.4568, 0.6689, 0.4569, 0.673, 0.4539, 0.6732, 0.4157, 0.6687, 0.4186, 0.6689, 0.4183, 0.6728, 0.4154, 0.6727, 0.4011, 0.6677, 0.4041, 0.6679, 0.4039, 0.6719, 0.4009, 0.6718, 0.4568, 0.6689, 0.4598, 0.6687, 0.4599, 0.6728, 0.4569, 0.673, 0.4186, 0.6689, 0.4215, 0.669, 0.4213, 0.6731, 0.4183, 0.6728, 0.4041, 0.6679, 0.4071, 0.6681, 0.4068, 0.6721, 0.4039, 0.6719, 0.4598, 0.6687, 0.4628, 0.6686, 0.4629, 0.6726, 0.4599, 0.6728, 0.4215, 0.669, 0.4244, 0.6691, 0.4243, 0.6731, 0.4213, 0.6731, 0.4071, 0.6681, 0.41, 0.6683, 0.4097, 0.6722, 0.4068, 0.6721])
me_cylinder.materials.append(mat_lid)
me_cylinder.materials.append(mat_jar)
me_cylinder.use_remesh_preserve_volume = False
me_cylinder.use_remesh_preserve_attributes = False
me_cylinder.use_mirror_vertex_groups = False
me_cylinder.update()

# ---- objects
ob_hemi = bpy.data.objects.new('Hemi', light_hemi)
ob_cylinder = bpy.data.objects.new('Cylinder', me_cylinder)
ob_lamp = bpy.data.objects.new('Lamp', light_lamp)
ob_camera = bpy.data.objects.new('Camera', cam_camera)

# ---- transforms, parenting, visibility, modifiers, constraints
ob_hemi.location = (0.0, 14.22, 23.7)
ob_hemi.rotation_euler = (-0.5298, -0.0, 0.0)
ob_hemi.lineart.crease_threshold = 0.0
ob_cylinder.location = (0.0, 0.0, 0.0)
ob_cylinder.lineart.crease_threshold = 0.0
ob_lamp.location = (4.076, 1.005, 5.904)
ob_lamp.rotation_euler = (0.6503, 0.05522, 1.866)
ob_lamp.lock_rotations_4d = False
ob_lamp.empty_display_type = 'ARROWS'
ob_lamp.color = (0.0, 0.0, 0.0, 0.0)
ob_lamp.lineart.crease_threshold = 0.0
ob_camera.location = (7.481, -6.508, 5.344)
ob_camera.rotation_euler = (1.109, 0.0, 0.8149)
ob_camera.lock_rotations_4d = False
ob_camera.empty_display_type = 'ARROWS'
ob_camera.color = (0.0, 0.0, 0.0, 0.0)
ob_camera.display_type = 'WIRE'
ob_camera.lineart.crease_threshold = 0.0

# ---- collection membership
col_collection_1.objects.link(ob_hemi)
col_collection_1.objects.link(ob_cylinder)
col_collection_1.objects.link(ob_lamp)
col_collection_1.objects.link(ob_camera)

# ---- scene / render settings (as saved in the file)
scene.camera = ob_camera
scene.frame_start = 1; scene.frame_end = 250; scene.frame_set(1)
scene.render.engine = 'BLENDER_EEVEE_NEXT'
scene.render.resolution_percentage = 50
scene.render.dither_intensity = 0.0
scene.cycles.use_denoising = False
scene.cycles.samples = 128
scene.cycles.sampling_pattern = 'TABULATED_SOBOL'
scene.cycles.light_sampling_threshold = 0.0
scene.cycles.use_adaptive_sampling = False
scene.cycles.use_light_tree = False
scene.cycles.blur_glossy = 0.0
scene.cycles.sample_clamp_indirect = 0.0
scene.view_settings.view_transform = 'Standard'
bpy.context.view_layer.update()
